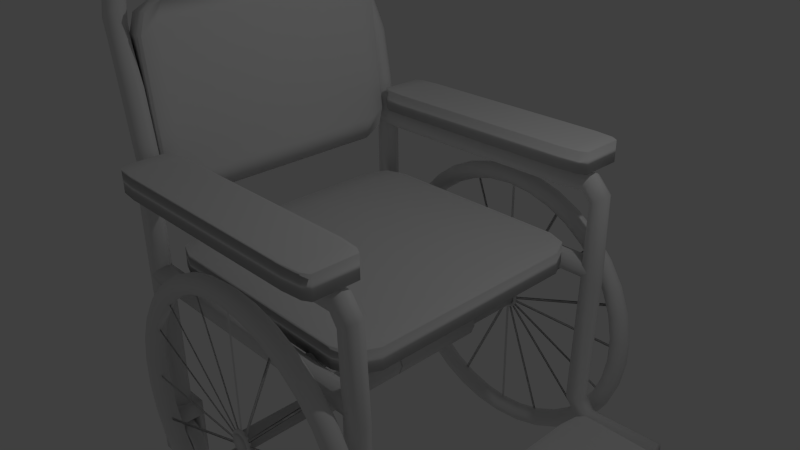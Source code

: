 # Source: Wheelchair.blend  (saved by Blender 2.73.0; exported with 4.5.12 LTS)
import bpy
from mathutils import Matrix  # noqa: F401  (used for matrix-valued properties, if any)

bpy.ops.wm.read_factory_settings(use_empty=True)
scene = bpy.context.scene
scene.name = 'Scene'

# ---- collections
col_collection_1 = bpy.data.collections.new('Collection 1'); scene.collection.children.link(col_collection_1)

# ---- materials (node trees are filled in below, after node groups)
mat_material = bpy.data.materials.new('Material')
mat_material.alpha_threshold = 0.0
mat_material.use_transparent_shadow = False
mat_material.roughness = 0.5
mat_material.line_color = (0.0, 0.0, 0.0, 1.0)

# ---- material node trees

# ---- world
world_world = bpy.data.worlds.new('World'); scene.world = world_world
world_world.color = (0.05088, 0.05088, 0.05088)
world_world.use_sun_shadow = False
world_world.sun_shadow_jitter_overblur = 0.0
world_world.cycles.sampling_method = 'MANUAL'
world_world.cycles.sample_map_resolution = 256

# ---- cameras
cam_camera = bpy.data.cameras.new('Camera')
cam_camera.clip_end = 100.0
cam_camera.lens = 35.0
cam_camera.sensor_width = 32.0
cam_camera.sensor_height = 18.0
cam_camera.ortho_scale = 7.314
cam_camera.dof.focus_distance = 0.0
cam_camera.dof.aperture_fstop = 128.0

# ---- lights
light_lamp = bpy.data.lights.new('Lamp', 'POINT')
light_lamp.transmission_factor = 0.0
light_lamp.cutoff_distance = 30.0
light_lamp.energy = 100.0
light_lamp.shadow_buffer_clip_start = 1.001
light_lamp.shadow_soft_size = 0.1
light_lamp.shadow_maximum_resolution = 0.006
light_lamp.use_absolute_resolution = True
light_lamp.cycles.use_multiple_importance_sampling = False

# ---- meshes
me_torus_003 = bpy.data.meshes.new('Torus.003')
me_torus_003.from_pydata([(0.56, -1.65e-07, -2.185), (0.5466, -1.65e-07, -2.135), (0.51, -1.65e-07, -2.098), (0.46, -1.65e-07, -2.085), (0.41, -1.65e-07, -2.098), (0.3734, -1.65e-07, -2.135), (-0.01067, -1.444e-07, -2.185), (0.3734, -1.65e-07, -2.235), (0.41, -1.65e-07, -2.272), (0.46, -1.65e-07, -2.285), (0.51, -1.65e-07, -2.272), (0.5466, -1.65e-07, -2.235), (0.5505, 0.1029, -2.185), (0.5373, 0.1004, -2.135), (0.5013, 0.09371, -2.098), (0.4522, 0.08452, -2.085), (0.403, 0.07534, -2.098), (0.367, 0.06861, -2.135), (-0.01067, -1.416e-07, -2.185), (0.367, 0.06861, -2.235), (0.403, 0.07534, -2.272), (0.4522, 0.08452, -2.285), (0.5013, 0.09371, -2.272), (0.5373, 0.1004, -2.235), (0.5222, 0.2023, -2.185), (0.5097, 0.1975, -2.135), (0.4756, 0.1842, -2.098), (0.4289, 0.1662, -2.085), (0.3823, 0.1481, -2.098), (0.3482, 0.1349, -2.135), (-0.01067, -1.49e-07, -2.185), (0.3482, 0.1349, -2.235), (0.3823, 0.1481, -2.272), (0.4289, 0.1662, -2.285), (0.4756, 0.1842, -2.272), (0.5097, 0.1975, -2.235), (0.4761, 0.2948, -2.185), (0.4647, 0.2877, -2.135), (0.4336, 0.2685, -2.098), (0.3911, 0.2422, -2.085), (0.3486, 0.2158, -2.098), (0.3175, 0.1966, -2.135), (-0.01067, -1.49e-07, -2.185), (0.3175, 0.1966, -2.235), (0.3486, 0.2158, -2.272), (0.3911, 0.2422, -2.285), (0.4336, 0.2685, -2.272), (0.4647, 0.2877, -2.235), (0.4138, 0.3773, -2.185), (0.4039, 0.3682, -2.135), (0.3769, 0.3436, -2.098), (0.3399, 0.3099, -2.085), (0.303, 0.2762, -2.098), (0.2759, 0.2516, -2.135), (-0.01067, -1.49e-07, -2.185), (0.2759, 0.2516, -2.235), (0.303, 0.2762, -2.272), (0.3399, 0.3099, -2.285), (0.3769, 0.3436, -2.272), (0.4039, 0.3682, -2.235), (0.3375, 0.4469, -2.185), (0.3294, 0.4362, -2.135), (0.3073, 0.407, -2.098), (0.2772, 0.3671, -2.085), (0.2471, 0.3272, -2.098), (0.225, 0.298, -2.135), (-0.01067, -1.49e-07, -2.185), (0.225, 0.298, -2.235), (0.2471, 0.3272, -2.272), (0.2772, 0.3671, -2.285), (0.3073, 0.407, -2.272), (0.3294, 0.4362, -2.235), (0.2496, 0.5013, -2.185), (0.2436, 0.4893, -2.135), (0.2273, 0.4565, -2.098), (0.205, 0.4118, -2.085), (0.1828, 0.367, -2.098), (0.1664, 0.3343, -2.135), (-0.01067, -1.49e-07, -2.185), (0.1664, 0.3343, -2.235), (0.1828, 0.367, -2.272), (0.205, 0.4118, -2.285), (0.2273, 0.4565, -2.272), (0.2436, 0.4893, -2.235), (0.1533, 0.5386, -2.185), (0.1496, 0.5257, -2.135), (0.1396, 0.4905, -2.098), (0.1259, 0.4424, -2.085), (0.1122, 0.3943, -2.098), (0.1022, 0.3591, -2.135), (-0.01067, -1.49e-07, -2.185), (0.1022, 0.3591, -2.235), (0.1122, 0.3943, -2.272), (0.1259, 0.4424, -2.285), (0.1396, 0.4905, -2.272), (0.1496, 0.5257, -2.235), (0.05167, 0.5576, -2.185), (0.05043, 0.5443, -2.135), (0.04706, 0.5078, -2.098), (0.04244, 0.458, -2.085), (0.03783, 0.4083, -2.098), (0.03445, 0.3718, -2.135), (-0.01067, -1.49e-07, -2.185), (0.03445, 0.3718, -2.235), (0.03783, 0.4083, -2.272), (0.04244, 0.458, -2.285), (0.04706, 0.5078, -2.272), (0.05043, 0.5443, -2.235), (-0.05167, 0.5576, -2.185), (-0.05043, 0.5443, -2.135), (-0.04706, 0.5078, -2.098), (-0.04244, 0.458, -2.085), (-0.03783, 0.4083, -2.098), (-0.03445, 0.3718, -2.135), (-0.01067, -1.49e-07, -2.185), (-0.03445, 0.3718, -2.235), (-0.03783, 0.4083, -2.272), (-0.04244, 0.458, -2.285), (-0.04706, 0.5078, -2.272), (-0.05043, 0.5443, -2.235), (-0.1533, 0.5386, -2.185), (-0.1496, 0.5257, -2.135), (-0.1396, 0.4905, -2.098), (-0.1259, 0.4424, -2.085), (-0.1122, 0.3943, -2.098), (-0.1022, 0.3591, -2.135), (-0.01067, -1.49e-07, -2.185), (-0.1022, 0.3591, -2.235), (-0.1122, 0.3943, -2.272), (-0.1259, 0.4424, -2.285), (-0.1396, 0.4905, -2.272), (-0.1496, 0.5257, -2.235), (-0.2496, 0.5013, -2.185), (-0.2436, 0.4893, -2.135), (-0.2273, 0.4565, -2.098), (-0.205, 0.4118, -2.085), (-0.1828, 0.367, -2.098), (-0.1664, 0.3343, -2.135), (-0.01067, -1.49e-07, -2.185), (-0.1664, 0.3343, -2.235), (-0.1828, 0.367, -2.272), (-0.205, 0.4118, -2.285), (-0.2273, 0.4565, -2.272), (-0.2436, 0.4893, -2.235), (-0.3375, 0.4469, -2.185), (-0.3294, 0.4362, -2.135), (-0.3073, 0.407, -2.098), (-0.2772, 0.3671, -2.085), (-0.2471, 0.3272, -2.098), (-0.225, 0.298, -2.135), (-0.01067, -1.49e-07, -2.185), (-0.225, 0.298, -2.235), (-0.2471, 0.3272, -2.272), (-0.2772, 0.3671, -2.285), (-0.3073, 0.407, -2.272), (-0.3294, 0.4362, -2.235), (-0.4138, 0.3773, -2.185), (-0.4039, 0.3682, -2.135), (-0.3769, 0.3436, -2.098), (-0.3399, 0.3099, -2.085), (-0.303, 0.2762, -2.098), (-0.2759, 0.2516, -2.135), (-0.01067, -1.49e-07, -2.185), (-0.2759, 0.2516, -2.235), (-0.303, 0.2762, -2.272), (-0.3399, 0.3099, -2.285), (-0.3769, 0.3436, -2.272), (-0.4039, 0.3682, -2.235), (-0.4761, 0.2948, -2.185), (-0.4647, 0.2877, -2.135), (-0.4336, 0.2685, -2.098), (-0.3911, 0.2422, -2.085), (-0.3486, 0.2158, -2.098), (-0.3175, 0.1966, -2.135), (-0.01067, -1.49e-07, -2.185), (-0.3175, 0.1966, -2.235), (-0.3486, 0.2158, -2.272), (-0.3911, 0.2422, -2.285), (-0.4336, 0.2685, -2.272), (-0.4647, 0.2877, -2.235), (-0.5222, 0.2023, -2.185), (-0.5097, 0.1975, -2.135), (-0.4756, 0.1842, -2.098), (-0.4289, 0.1662, -2.085), (-0.3823, 0.1481, -2.098), (-0.3482, 0.1349, -2.135), (-0.01067, -1.49e-07, -2.185), (-0.3482, 0.1349, -2.235), (-0.3823, 0.1481, -2.272), (-0.4289, 0.1662, -2.285), (-0.4756, 0.1842, -2.272), (-0.5097, 0.1975, -2.235), (-0.5505, 0.1029, -2.185), (-0.5373, 0.1004, -2.135), (-0.5013, 0.09371, -2.098), (-0.4522, 0.08452, -2.085), (-0.403, 0.07534, -2.098), (-0.367, 0.06861, -2.135), (-0.01067, -1.416e-07, -2.185), (-0.367, 0.06861, -2.235), (-0.403, 0.07534, -2.272), (-0.4522, 0.08452, -2.285), (-0.5013, 0.09371, -2.272), (-0.5373, 0.1004, -2.235), (-0.56, -1.16e-07, -2.185), (-0.5466, -1.172e-07, -2.135), (-0.51, -1.204e-07, -2.098), (-0.46, -1.247e-07, -2.085), (-0.41, -1.291e-07, -2.098), (-0.01067, -1.407e-07, -2.135), (-0.01067, -1.444e-07, -2.185), (-0.3734, -1.323e-07, -2.235), (-0.41, -1.291e-07, -2.272), (-0.46, -1.247e-07, -2.285), (-0.51, -1.204e-07, -2.272), (-0.5466, -1.172e-07, -2.235), (-0.5505, -0.1029, -2.185), (-0.5373, -0.1004, -2.135), (-0.5013, -0.09371, -2.098), (-0.4522, -0.08452, -2.085), (-0.403, -0.07534, -2.098), (-0.367, -0.06861, -2.135), (-0.01067, -1.416e-07, -2.185), (-0.367, -0.06861, -2.235), (-0.403, -0.07534, -2.272), (-0.4522, -0.08452, -2.285), (-0.5013, -0.09371, -2.272), (-0.5373, -0.1004, -2.235), (-0.5222, -0.2023, -2.185), (-0.5097, -0.1975, -2.135), (-0.4756, -0.1842, -2.098), (-0.4289, -0.1662, -2.085), (-0.3823, -0.1481, -2.098), (-0.3482, -0.1349, -2.135), (-0.01067, -1.49e-07, -2.185), (-0.3482, -0.1349, -2.235), (-0.3823, -0.1481, -2.272), (-0.4289, -0.1662, -2.285), (-0.4756, -0.1842, -2.272), (-0.5097, -0.1975, -2.235), (-0.4761, -0.2948, -2.185), (-0.4647, -0.2877, -2.135), (-0.4336, -0.2685, -2.098), (-0.3911, -0.2422, -2.085), (-0.3486, -0.2158, -2.098), (-0.3175, -0.1966, -2.135), (-0.01067, -1.49e-07, -2.185), (-0.3175, -0.1966, -2.235), (-0.3486, -0.2158, -2.272), (-0.3911, -0.2422, -2.285), (-0.4336, -0.2685, -2.272), (-0.4647, -0.2877, -2.235), (-0.4138, -0.3773, -2.185), (-0.4039, -0.3682, -2.135), (-0.3769, -0.3436, -2.098), (-0.3399, -0.3099, -2.085), (-0.303, -0.2762, -2.098), (-0.2759, -0.2516, -2.135), (-0.01067, -1.49e-07, -2.185), (-0.2759, -0.2516, -2.235), (-0.303, -0.2762, -2.272), (-0.3399, -0.3099, -2.285), (-0.3769, -0.3436, -2.272), (-0.4039, -0.3682, -2.235), (-0.3375, -0.4469, -2.185), (-0.3294, -0.4362, -2.135), (-0.3073, -0.407, -2.098), (-0.2772, -0.3671, -2.085), (-0.2471, -0.3272, -2.098), (-0.225, -0.298, -2.135), (-0.01067, -1.49e-07, -2.185), (-0.225, -0.298, -2.235), (-0.2471, -0.3272, -2.272), (-0.2772, -0.3671, -2.285), (-0.3073, -0.407, -2.272), (-0.3294, -0.4362, -2.235), (-0.2496, -0.5013, -2.185), (-0.2436, -0.4893, -2.135), (-0.2273, -0.4565, -2.098), (-0.205, -0.4118, -2.085), (-0.1828, -0.367, -2.098), (-0.1664, -0.3343, -2.135), (-0.01067, -1.49e-07, -2.185), (-0.1664, -0.3343, -2.235), (-0.1828, -0.367, -2.272), (-0.205, -0.4118, -2.285), (-0.2273, -0.4565, -2.272), (-0.2436, -0.4893, -2.235), (-0.1533, -0.5386, -2.185), (-0.1496, -0.5257, -2.135), (-0.1396, -0.4905, -2.098), (-0.1259, -0.4424, -2.085), (-0.1122, -0.3943, -2.098), (-0.1022, -0.3591, -2.135), (-0.01067, -1.49e-07, -2.185), (-0.1022, -0.3591, -2.235), (-0.1122, -0.3943, -2.272), (-0.1259, -0.4424, -2.285), (-0.1396, -0.4905, -2.272), (-0.1496, -0.5257, -2.235), (-0.05167, -0.5576, -2.185), (-0.05043, -0.5443, -2.135), (-0.04706, -0.5078, -2.098), (-0.04244, -0.458, -2.085), (-0.03783, -0.4083, -2.098), (-0.03445, -0.3718, -2.135), (-0.01067, -1.49e-07, -2.185), (-0.03445, -0.3718, -2.235), (-0.03783, -0.4083, -2.272), (-0.04244, -0.458, -2.285), (-0.04706, -0.5078, -2.272), (-0.05043, -0.5443, -2.235), (0.05167, -0.5576, -2.185), (0.05043, -0.5443, -2.135), (0.04706, -0.5078, -2.098), (0.04244, -0.458, -2.085), (0.03783, -0.4083, -2.098), (0.03445, -0.3718, -2.135), (-0.01067, -1.49e-07, -2.185), (0.03445, -0.3718, -2.235), (0.03783, -0.4083, -2.272), (0.04244, -0.458, -2.285), (0.04706, -0.5078, -2.272), (0.05043, -0.5443, -2.235), (0.1533, -0.5386, -2.185), (0.1496, -0.5257, -2.135), (0.1396, -0.4905, -2.098), (0.1259, -0.4424, -2.085), (0.1122, -0.3943, -2.098), (0.1022, -0.3591, -2.135), (-0.01067, -1.49e-07, -2.185), (0.1022, -0.3591, -2.235), (0.1122, -0.3943, -2.272), (0.1259, -0.4424, -2.285), (0.1396, -0.4905, -2.272), (0.1496, -0.5257, -2.235), (0.2496, -0.5013, -2.185), (0.2436, -0.4893, -2.135), (0.2273, -0.4565, -2.098), (0.205, -0.4118, -2.085), (0.1828, -0.367, -2.098), (0.1664, -0.3343, -2.135), (-0.01067, -1.49e-07, -2.185), (0.1664, -0.3343, -2.235), (0.1828, -0.367, -2.272), (0.205, -0.4118, -2.285), (0.2273, -0.4565, -2.272), (0.2436, -0.4893, -2.235), (0.3375, -0.4469, -2.185), (0.3294, -0.4362, -2.135), (0.3073, -0.407, -2.098), (0.2772, -0.3671, -2.085), (0.2471, -0.3272, -2.098), (0.225, -0.298, -2.135), (-0.01067, -1.49e-07, -2.185), (0.225, -0.298, -2.235), (0.2471, -0.3272, -2.272), (0.2772, -0.3671, -2.285), (0.3073, -0.407, -2.272), (0.3294, -0.4362, -2.235), (0.4138, -0.3773, -2.185), (0.4039, -0.3682, -2.135), (0.3769, -0.3436, -2.098), (0.3399, -0.3099, -2.085), (0.303, -0.2762, -2.098), (0.2759, -0.2516, -2.135), (-0.01067, -1.49e-07, -2.185), (0.2759, -0.2516, -2.235), (0.303, -0.2762, -2.272), (0.3399, -0.3099, -2.285), (0.3769, -0.3436, -2.272), (0.4039, -0.3682, -2.235), (0.4761, -0.2948, -2.185), (0.4647, -0.2877, -2.135), (0.4336, -0.2685, -2.098), (0.3911, -0.2422, -2.085), (0.3486, -0.2158, -2.098), (0.3175, -0.1966, -2.135), (-0.01067, -1.49e-07, -2.185), (0.3175, -0.1966, -2.235), (0.3486, -0.2158, -2.272), (0.3911, -0.2422, -2.285), (0.4336, -0.2685, -2.272), (0.4647, -0.2877, -2.235), (0.5222, -0.2023, -2.185), (0.5097, -0.1975, -2.135), (0.4756, -0.1842, -2.098), (0.4289, -0.1662, -2.085), (0.3823, -0.1481, -2.098), (0.3482, -0.1349, -2.135), (-0.01067, -1.49e-07, -2.185), (0.3482, -0.1349, -2.235), (0.3823, -0.1481, -2.272), (0.4289, -0.1662, -2.285), (0.4756, -0.1842, -2.272), (0.5097, -0.1975, -2.235), (0.5505, -0.1029, -2.185), (0.5373, -0.1004, -2.135), (0.5013, -0.09371, -2.098), (0.4522, -0.08452, -2.085), (0.403, -0.07534, -2.098), (0.367, -0.06861, -2.135), (-0.01067, -1.416e-07, -2.185), (0.367, -0.06861, -2.235), (0.403, -0.07534, -2.272), (0.4522, -0.08452, -2.285), (0.5013, -0.09371, -2.272), (0.5373, -0.1004, -2.235)], [], [(0, 12, 13, 1), (1, 13, 14, 2), (2, 14, 15, 3), (3, 15, 16, 4), (4, 16, 17, 5), (5, 17, 18, 6), (6, 18, 19, 7), (7, 19, 20, 8), (8, 20, 21, 9), (9, 21, 22, 10), (10, 22, 23, 11), (0, 11, 23, 12), (12, 24, 25, 13), (13, 25, 26, 14), (14, 26, 27, 15), (15, 27, 28, 16), (16, 28, 29, 17), (17, 29, 30, 18), (18, 30, 31, 19), (19, 31, 32, 20), (20, 32, 33, 21), (21, 33, 34, 22), (22, 34, 35, 23), (23, 35, 24, 12), (24, 36, 37, 25), (25, 37, 38, 26), (26, 38, 39, 27), (27, 39, 40, 28), (28, 40, 41, 29), (29, 41, 42, 30), (30, 42, 43, 31), (31, 43, 44, 32), (32, 44, 45, 33), (33, 45, 46, 34), (34, 46, 47, 35), (35, 47, 36, 24), (36, 48, 49, 37), (37, 49, 50, 38), (38, 50, 51, 39), (39, 51, 52, 40), (40, 52, 53, 41), (41, 53, 54, 42), (42, 54, 55, 43), (43, 55, 56, 44), (44, 56, 57, 45), (45, 57, 58, 46), (46, 58, 59, 47), (47, 59, 48, 36), (48, 60, 61, 49), (49, 61, 62, 50), (50, 62, 63, 51), (51, 63, 64, 52), (52, 64, 65, 53), (53, 65, 66, 54), (54, 66, 67, 55), (55, 67, 68, 56), (56, 68, 69, 57), (57, 69, 70, 58), (58, 70, 71, 59), (59, 71, 60, 48), (60, 72, 73, 61), (61, 73, 74, 62), (62, 74, 75, 63), (63, 75, 76, 64), (64, 76, 77, 65), (65, 77, 78, 66), (66, 78, 79, 67), (67, 79, 80, 68), (68, 80, 81, 69), (69, 81, 82, 70), (70, 82, 83, 71), (71, 83, 72, 60), (72, 84, 85, 73), (73, 85, 86, 74), (74, 86, 87, 75), (75, 87, 88, 76), (76, 88, 89, 77), (77, 89, 90, 78), (78, 90, 91, 79), (79, 91, 92, 80), (80, 92, 93, 81), (81, 93, 94, 82), (82, 94, 95, 83), (83, 95, 84, 72), (84, 96, 97, 85), (85, 97, 98, 86), (86, 98, 99, 87), (87, 99, 100, 88), (88, 100, 101, 89), (89, 101, 102, 90), (90, 102, 103, 91), (91, 103, 104, 92), (92, 104, 105, 93), (93, 105, 106, 94), (94, 106, 107, 95), (95, 107, 96, 84), (96, 108, 109, 97), (97, 109, 110, 98), (98, 110, 111, 99), (99, 111, 112, 100), (100, 112, 113, 101), (101, 113, 114, 102), (102, 114, 115, 103), (103, 115, 116, 104), (104, 116, 117, 105), (105, 117, 118, 106), (106, 118, 119, 107), (107, 119, 108, 96), (108, 120, 121, 109), (109, 121, 122, 110), (110, 122, 123, 111), (111, 123, 124, 112), (112, 124, 125, 113), (113, 125, 126, 114), (114, 126, 127, 115), (115, 127, 128, 116), (116, 128, 129, 117), (117, 129, 130, 118), (118, 130, 131, 119), (119, 131, 120, 108), (120, 132, 133, 121), (121, 133, 134, 122), (122, 134, 135, 123), (123, 135, 136, 124), (124, 136, 137, 125), (125, 137, 138, 126), (126, 138, 139, 127), (127, 139, 140, 128), (128, 140, 141, 129), (129, 141, 142, 130), (130, 142, 143, 131), (131, 143, 132, 120), (132, 144, 145, 133), (133, 145, 146, 134), (134, 146, 147, 135), (135, 147, 148, 136), (136, 148, 149, 137), (137, 149, 150, 138), (138, 150, 151, 139), (139, 151, 152, 140), (140, 152, 153, 141), (141, 153, 154, 142), (142, 154, 155, 143), (143, 155, 144, 132), (144, 156, 157, 145), (145, 157, 158, 146), (146, 158, 159, 147), (147, 159, 160, 148), (148, 160, 161, 149), (149, 161, 162, 150), (150, 162, 163, 151), (151, 163, 164, 152), (152, 164, 165, 153), (153, 165, 166, 154), (154, 166, 167, 155), (155, 167, 156, 144), (156, 168, 169, 157), (157, 169, 170, 158), (158, 170, 171, 159), (159, 171, 172, 160), (160, 172, 173, 161), (161, 173, 174, 162), (162, 174, 175, 163), (163, 175, 176, 164), (164, 176, 177, 165), (165, 177, 178, 166), (166, 178, 179, 167), (167, 179, 168, 156), (168, 180, 181, 169), (169, 181, 182, 170), (170, 182, 183, 171), (171, 183, 184, 172), (172, 184, 185, 173), (173, 185, 186, 174), (174, 186, 187, 175), (175, 187, 188, 176), (176, 188, 189, 177), (177, 189, 190, 178), (178, 190, 191, 179), (179, 191, 180, 168), (180, 192, 193, 181), (181, 193, 194, 182), (182, 194, 195, 183), (183, 195, 196, 184), (184, 196, 197, 185), (185, 197, 198, 186), (186, 198, 199, 187), (187, 199, 200, 188), (188, 200, 201, 189), (189, 201, 202, 190), (190, 202, 203, 191), (191, 203, 192, 180), (192, 204, 205, 193), (193, 205, 206, 194), (194, 206, 207, 195), (195, 207, 208, 196), (196, 208, 209, 197), (197, 209, 210, 198), (198, 210, 211, 199), (199, 211, 212, 200), (200, 212, 213, 201), (201, 213, 214, 202), (202, 214, 215, 203), (203, 215, 204, 192), (204, 216, 217, 205), (205, 217, 218, 206), (206, 218, 219, 207), (207, 219, 220, 208), (208, 220, 221, 209), (209, 221, 222, 210), (210, 222, 223, 211), (211, 223, 224, 212), (212, 224, 225, 213), (213, 225, 226, 214), (214, 226, 227, 215), (215, 227, 216, 204), (216, 228, 229, 217), (217, 229, 230, 218), (218, 230, 231, 219), (219, 231, 232, 220), (220, 232, 233, 221), (221, 233, 234, 222), (222, 234, 235, 223), (223, 235, 236, 224), (224, 236, 237, 225), (225, 237, 238, 226), (226, 238, 239, 227), (227, 239, 228, 216), (228, 240, 241, 229), (229, 241, 242, 230), (230, 242, 243, 231), (231, 243, 244, 232), (232, 244, 245, 233), (233, 245, 246, 234), (234, 246, 247, 235), (235, 247, 248, 236), (236, 248, 249, 237), (237, 249, 250, 238), (238, 250, 251, 239), (239, 251, 240, 228), (240, 252, 253, 241), (241, 253, 254, 242), (242, 254, 255, 243), (243, 255, 256, 244), (244, 256, 257, 245), (245, 257, 258, 246), (246, 258, 259, 247), (247, 259, 260, 248), (248, 260, 261, 249), (249, 261, 262, 250), (250, 262, 263, 251), (251, 263, 252, 240), (252, 264, 265, 253), (253, 265, 266, 254), (254, 266, 267, 255), (255, 267, 268, 256), (256, 268, 269, 257), (257, 269, 270, 258), (258, 270, 271, 259), (259, 271, 272, 260), (260, 272, 273, 261), (261, 273, 274, 262), (262, 274, 275, 263), (263, 275, 264, 252), (264, 276, 277, 265), (265, 277, 278, 266), (266, 278, 279, 267), (267, 279, 280, 268), (268, 280, 281, 269), (269, 281, 282, 270), (270, 282, 283, 271), (271, 283, 284, 272), (272, 284, 285, 273), (273, 285, 286, 274), (274, 286, 287, 275), (275, 287, 276, 264), (276, 288, 289, 277), (277, 289, 290, 278), (278, 290, 291, 279), (279, 291, 292, 280), (280, 292, 293, 281), (281, 293, 294, 282), (282, 294, 295, 283), (283, 295, 296, 284), (284, 296, 297, 285), (285, 297, 298, 286), (286, 298, 299, 287), (287, 299, 288, 276), (288, 300, 301, 289), (289, 301, 302, 290), (290, 302, 303, 291), (291, 303, 304, 292), (292, 304, 305, 293), (293, 305, 306, 294), (294, 306, 307, 295), (295, 307, 308, 296), (296, 308, 309, 297), (297, 309, 310, 298), (298, 310, 311, 299), (299, 311, 300, 288), (300, 312, 313, 301), (301, 313, 314, 302), (302, 314, 315, 303), (303, 315, 316, 304), (304, 316, 317, 305), (305, 317, 318, 306), (306, 318, 319, 307), (307, 319, 320, 308), (308, 320, 321, 309), (309, 321, 322, 310), (310, 322, 323, 311), (311, 323, 312, 300), (312, 324, 325, 313), (313, 325, 326, 314), (314, 326, 327, 315), (315, 327, 328, 316), (316, 328, 329, 317), (317, 329, 330, 318), (318, 330, 331, 319), (319, 331, 332, 320), (320, 332, 333, 321), (321, 333, 334, 322), (322, 334, 335, 323), (323, 335, 324, 312), (324, 336, 337, 325), (325, 337, 338, 326), (326, 338, 339, 327), (327, 339, 340, 328), (328, 340, 341, 329), (329, 341, 342, 330), (330, 342, 343, 331), (331, 343, 344, 332), (332, 344, 345, 333), (333, 345, 346, 334), (334, 346, 347, 335), (335, 347, 336, 324), (336, 348, 349, 337), (337, 349, 350, 338), (338, 350, 351, 339), (339, 351, 352, 340), (340, 352, 353, 341), (341, 353, 354, 342), (342, 354, 355, 343), (343, 355, 356, 344), (344, 356, 357, 345), (345, 357, 358, 346), (346, 358, 359, 347), (347, 359, 348, 336), (348, 360, 361, 349), (349, 361, 362, 350), (350, 362, 363, 351), (351, 363, 364, 352), (352, 364, 365, 353), (353, 365, 366, 354), (354, 366, 367, 355), (355, 367, 368, 356), (356, 368, 369, 357), (357, 369, 370, 358), (358, 370, 371, 359), (359, 371, 360, 348), (360, 372, 373, 361), (361, 373, 374, 362), (362, 374, 375, 363), (363, 375, 376, 364), (364, 376, 377, 365), (365, 377, 378, 366), (366, 378, 379, 367), (367, 379, 380, 368), (368, 380, 381, 369), (369, 381, 382, 370), (370, 382, 383, 371), (371, 383, 372, 360), (372, 384, 385, 373), (373, 385, 386, 374), (374, 386, 387, 375), (375, 387, 388, 376), (376, 388, 389, 377), (377, 389, 390, 378), (378, 390, 391, 379), (379, 391, 392, 380), (380, 392, 393, 381), (381, 393, 394, 382), (382, 394, 395, 383), (383, 395, 384, 372), (384, 396, 397, 385), (385, 397, 398, 386), (386, 398, 399, 387), (387, 399, 400, 388), (388, 400, 401, 389), (389, 401, 402, 390), (390, 402, 403, 391), (391, 403, 404, 392), (392, 404, 405, 393), (393, 405, 406, 394), (394, 406, 407, 395), (395, 407, 396, 384), (396, 0, 1, 397), (397, 1, 2, 398), (398, 2, 3, 399), (399, 3, 4, 400), (400, 4, 5, 401), (401, 5, 6, 402), (402, 6, 7, 403), (403, 7, 8, 404), (404, 8, 9, 405), (405, 9, 10, 406), (406, 10, 11, 407), (407, 11, 0, 396)])
me_torus_003.polygons.foreach_set('use_smooth', [True] * 408)
me_torus_003.use_remesh_preserve_volume = False
me_torus_003.use_remesh_preserve_attributes = False
me_torus_003.use_mirror_vertex_groups = False
me_torus_003.update()
me_cube_005 = bpy.data.meshes.new('Cube.005')
me_cube_005.from_pydata([(-0.04465, -11.05, -1.403), (-0.04465, -9.428, -1.403), (5.008e-05, -11.05, -1.485), (5.023e-05, -9.428, -1.485), (0.108, -11.05, -1.519), (0.108, -9.428, -1.519), (0.2159, -11.05, -1.485), (0.2159, -9.428, -1.485), (0.2606, -11.05, -1.403), (0.2606, -9.428, -1.403), (0.2159, -11.05, -1.321), (0.2159, -9.428, -1.321), (0.108, -11.05, -1.287), (0.108, -9.428, -1.287), (5.008e-05, -11.05, -1.321), (5.022e-05, -9.428, -1.321), (-1.0, -11.14, 0.2505), (-1.0, -9.136, 0.2505), (1.0, -9.136, 0.2505), (1.0, -11.14, 0.2505), (-1.0, -11.14, 1.0), (-1.0, -9.136, 1.0), (1.0, -9.136, 1.0), (1.0, -11.14, 1.0), (-1.0, -11.14, -1.816), (1.0, -11.14, -1.816), (-1.0, -9.136, -1.816), (1.0, -9.136, -1.816), (-1.0, -9.568, 0.2505), (1.0, -9.568, 0.2505), (-1.0, -9.568, -1.816), (1.0, -9.568, -1.816), (-1.0, -10.72, 0.2505), (1.0, -10.72, 0.2505), (-1.0, -10.72, -1.816), (1.0, -10.72, -1.816), (8.481, -7.162, 3.573), (9.006, -7.162, 3.862), (8.747, -7.162, 3.086), (9.387, -7.162, 3.982), (9.387, -7.162, 2.885), (9.767, -7.162, 3.862), (10.03, -7.162, 3.086), (9.925, -7.162, 3.573), (10.29, -7.162, 3.573), (9.767, -7.162, 3.284), (10.03, -7.162, 4.059), (9.387, -7.162, 3.164), (9.387, -7.162, 4.26), (9.006, -7.162, 3.284), (8.747, -7.162, 4.059), (8.848, -7.162, 3.573), (8.481, 0.04343, 3.573), (8.747, 0.04343, 3.086), (9.387, 0.04343, 2.885), (10.03, 0.04343, 3.086), (10.29, 0.04343, 3.573), (10.03, 0.04343, 4.059), (9.387, 0.04343, 4.26), (8.747, 0.04343, 4.059), (9.006, -12.29, 3.862), (9.387, -12.29, 3.982), (9.767, -12.29, 3.862), (9.925, -12.29, 3.573), (9.767, -12.29, 3.284), (9.387, -12.29, 3.164), (9.006, -12.29, 3.284), (8.848, -12.29, 3.573), (12.13, -10.37, 7.686), (12.13, 10.5, 7.686), (12.28, -10.37, 7.417), (12.28, 10.5, 7.417), (12.63, -10.37, 7.305), (12.63, 10.5, 7.305), (12.99, -10.37, 7.417), (12.99, 10.5, 7.417), (13.13, -10.37, 7.686), (13.13, 10.5, 7.686), (12.99, -10.37, 7.955), (12.99, 10.5, 7.955), (12.63, -10.37, 8.066), (12.63, 10.5, 8.066), (12.28, -10.37, 7.955), (12.28, 10.5, 7.955), (0.03402, -9.398, 11.08), (0.03402, -9.398, 0.5297), (-0.4191, -9.62, 11.08), (-0.4191, -9.62, 0.5297), (-0.6069, -10.16, 11.08), (-0.6069, -10.16, 0.5297), (-0.4191, -10.69, 11.08), (-0.4191, -10.69, 0.5297), (0.03402, -10.91, 11.08), (0.03402, -10.91, 0.5297), (0.4872, -10.69, 11.08), (0.4872, -10.69, 0.5297), (0.6749, -10.16, 11.08), (0.6749, -10.16, 0.5297), (0.4872, -9.62, 11.08), (0.4872, -9.62, 0.5297), (0.03402, -9.339, 12.3), (-0.2516, -9.479, 12.3), (-0.3698, -9.817, 12.3), (-0.2516, -10.16, 12.3), (0.03402, -10.3, 12.3), (0.3196, -10.16, 12.3), (0.4379, -9.817, 12.3), (0.3196, -9.479, 12.3), (-0.03357, -9.398, 7.686), (16.62, -9.398, 7.686), (-0.03357, -9.62, 7.341), (16.62, -9.62, 7.341), (-0.03357, -10.16, 7.199), (16.62, -10.16, 7.199), (-0.03357, -10.69, 7.341), (16.62, -10.69, 7.341), (-0.03357, -10.91, 7.686), (16.62, -10.91, 7.686), (-0.03357, -10.69, 8.03), (16.62, -10.69, 8.03), (-0.03357, -10.16, 8.173), (16.62, -10.16, 8.173), (-0.03357, -9.62, 8.03), (16.62, -9.62, 8.03), (-6.918, -5.094, 20.66), (-6.465, -5.094, 20.52), (-6.277, -5.094, 20.17), (-6.465, -5.094, 19.83), (-6.918, -5.094, 19.69), (-7.371, -5.094, 19.83), (-7.559, -5.094, 20.17), (-7.371, -5.094, 20.52), (-6.918, -0.03866, 20.66), (-6.465, -0.03866, 20.52), (-6.277, -0.03866, 20.17), (-6.465, -0.03866, 19.83), (-6.918, -0.03866, 19.69), (-7.371, -0.03866, 19.83), (-7.559, -0.03866, 20.17), (-7.371, -0.03866, 20.52), (-4.812, -7.645, 19.85), (-4.506, -7.25, 19.71), (-4.379, -7.086, 19.36), (-4.506, -7.25, 19.02), (-4.812, -7.645, 18.88), (-5.119, -8.04, 19.02), (-5.246, -8.204, 19.36), (-5.119, -8.04, 19.71), (-2.361, -9.139, 18.2), (-2.288, -8.682, 17.97), (-2.486, -8.493, 17.66), (-2.839, -8.682, 17.43), (-3.142, -9.139, 17.42), (-3.215, -9.597, 17.65), (-3.017, -9.786, 17.97), (-2.663, -9.597, 18.19), (-1.127, -9.682, 17.46), (-1.108, -9.23, 17.22), (-1.395, -9.028, 16.95), (-1.821, -9.193, 16.8), (-2.136, -9.629, 16.86), (-2.155, -10.08, 17.09), (-1.867, -10.28, 17.36), (-1.441, -10.12, 17.52), (-0.171, -9.906, 15.6), (-0.2904, -9.347, 15.56), (-0.7073, -9.058, 15.5), (-1.177, -9.207, 15.45), (-1.425, -9.707, 15.45), (-1.306, -10.27, 15.49), (-0.8892, -10.56, 15.55), (-0.419, -10.41, 15.6), (0.573, -9.924, 12.42), (0.4536, -9.365, 12.38), (0.03676, -9.075, 12.32), (-0.4334, -9.224, 12.27), (-0.6814, -9.725, 12.27), (-0.562, -10.28, 12.31), (-0.1451, -10.57, 12.37), (0.325, -10.42, 12.42), (0.7024, -10.11, 11.89), (0.6507, -9.547, 11.8), (0.4229, -9.251, 11.53), (0.1523, -9.394, 11.24), (-0.002518, -9.892, 11.08), (0.04917, -10.45, 11.17), (0.2771, -10.75, 11.44), (0.5476, -10.61, 11.74), (1.214, -10.16, 11.95), (1.236, -9.599, 11.86), (1.255, -9.303, 11.54), (1.261, -9.446, 11.18), (1.249, -9.944, 10.99), (1.227, -10.51, 11.08), (1.207, -10.8, 11.4), (1.202, -10.66, 11.76), (13.85, -10.23, 11.95), (13.88, -9.665, 11.86), (13.9, -9.369, 11.54), (13.9, -9.512, 11.18), (13.89, -10.01, 10.98), (13.87, -10.57, 11.08), (13.85, -10.87, 11.4), (13.84, -10.73, 11.76), (16.14, -10.32, 11.94), (16.1, -9.763, 11.85), (15.93, -9.467, 11.55), (15.73, -9.61, 11.23), (15.61, -10.11, 11.06), (15.64, -10.67, 11.15), (15.81, -10.97, 11.44), (16.01, -10.82, 11.77), (17.05, -10.38, 11.14), (16.96, -9.816, 11.08), (16.6, -9.519, 10.9), (16.19, -9.662, 10.72), (15.97, -10.16, 10.63), (16.06, -10.72, 10.69), (16.42, -11.02, 10.87), (16.83, -10.88, 11.05), (17.18, -10.24, 7.024), (17.06, -9.678, 7.011), (16.63, -9.382, 7.012), (16.16, -9.525, 7.026), (15.91, -10.02, 7.044), (16.03, -10.59, 7.057), (16.45, -10.88, 7.056), (16.93, -10.74, 7.042), (16.97, -10.18, 1.146), (16.84, -9.615, 1.134), (16.42, -9.318, 1.135), (15.95, -9.461, 1.148), (15.7, -9.96, 1.167), (15.82, -10.52, 1.179), (16.24, -10.82, 1.178), (16.72, -10.68, 1.164), (17.32, -10.26, 0.6276), (17.31, -9.697, 0.5353), (17.2, -9.401, 0.2263), (17.05, -9.544, -0.1183), (16.96, -10.04, -0.2967), (16.98, -10.6, -0.2044), (17.09, -10.9, 0.1046), (17.24, -10.76, 0.4492), (21.7, -10.43, 0.6765), (21.72, -9.869, 0.5847), (21.73, -9.572, 0.2644), (21.73, -9.715, -0.09677), (21.72, -10.21, -0.2872), (21.7, -10.78, -0.1953), (21.68, -11.07, 0.125), (21.69, -10.93, 0.4861), (-0.04465, 11.05, -1.403), (-0.04465, 9.428, -1.403), (5.008e-05, 11.05, -1.485), (5.023e-05, 9.428, -1.485), (0.108, 11.05, -1.519), (0.108, 9.428, -1.519), (0.2159, 11.05, -1.485), (0.2159, 9.428, -1.485), (0.2606, 11.05, -1.403), (0.2606, 9.428, -1.403), (0.2159, 11.05, -1.321), (0.2159, 9.428, -1.321), (0.108, 11.05, -1.287), (0.108, 9.428, -1.287), (5.008e-05, 11.05, -1.321), (5.022e-05, 9.428, -1.321), (-1.0, 11.14, 0.2505), (-1.0, 9.136, 0.2505), (1.0, 9.136, 0.2505), (1.0, 11.14, 0.2505), (-1.0, 11.14, 1.0), (-1.0, 9.136, 1.0), (1.0, 9.136, 1.0), (1.0, 11.14, 1.0), (-1.0, 11.14, -1.816), (1.0, 11.14, -1.816), (-1.0, 9.136, -1.816), (1.0, 9.136, -1.816), (-1.0, 9.568, 0.2505), (1.0, 9.568, 0.2505), (-1.0, 9.568, -1.816), (1.0, 9.568, -1.816), (-1.0, 10.72, 0.2505), (1.0, 10.72, 0.2505), (-1.0, 10.72, -1.816), (1.0, 10.72, -1.816), (8.481, 7.162, 3.573), (9.006, 7.162, 3.862), (8.747, 7.162, 3.086), (9.387, 7.162, 3.982), (9.387, 7.162, 2.885), (9.767, 7.162, 3.862), (10.03, 7.162, 3.086), (9.925, 7.162, 3.573), (10.29, 7.162, 3.573), (9.767, 7.162, 3.284), (10.03, 7.162, 4.059), (9.387, 7.162, 3.164), (9.387, 7.162, 4.26), (9.006, 7.162, 3.284), (8.747, 7.162, 4.059), (8.848, 7.162, 3.573), (8.481, -0.04343, 3.573), (8.747, -0.04343, 3.086), (9.387, -0.04343, 2.885), (10.03, -0.04343, 3.086), (10.29, -0.04343, 3.573), (10.03, -0.04343, 4.059), (9.387, -0.04343, 4.26), (8.747, -0.04343, 4.059), (9.006, 12.29, 3.862), (9.387, 12.29, 3.982), (9.767, 12.29, 3.862), (9.925, 12.29, 3.573), (9.767, 12.29, 3.284), (9.387, 12.29, 3.164), (9.006, 12.29, 3.284), (8.848, 12.29, 3.573), (12.13, 10.37, 7.686), (12.13, -10.5, 7.686), (12.28, 10.37, 7.417), (12.28, -10.5, 7.417), (12.63, 10.37, 7.305), (12.63, -10.5, 7.305), (12.99, 10.37, 7.417), (12.99, -10.5, 7.417), (13.13, 10.37, 7.686), (13.13, -10.5, 7.686), (12.99, 10.37, 7.955), (12.99, -10.5, 7.955), (12.63, 10.37, 8.066), (12.63, -10.5, 8.066), (12.28, 10.37, 7.955), (12.28, -10.5, 7.955), (0.03402, 9.398, 11.08), (0.03402, 9.398, 0.5297), (-0.4191, 9.62, 11.08), (-0.4191, 9.62, 0.5297), (-0.6069, 10.16, 11.08), (-0.6069, 10.16, 0.5297), (-0.4191, 10.69, 11.08), (-0.4191, 10.69, 0.5297), (0.03402, 10.91, 11.08), (0.03402, 10.91, 0.5297), (0.4872, 10.69, 11.08), (0.4872, 10.69, 0.5297), (0.6749, 10.16, 11.08), (0.6749, 10.16, 0.5297), (0.4872, 9.62, 11.08), (0.4872, 9.62, 0.5297), (0.03402, 9.339, 12.3), (-0.2516, 9.479, 12.3), (-0.3698, 9.817, 12.3), (-0.2516, 10.16, 12.3), (0.03402, 10.3, 12.3), (0.3196, 10.16, 12.3), (0.4379, 9.817, 12.3), (0.3196, 9.479, 12.3), (-0.03357, 9.398, 7.686), (16.62, 9.398, 7.686), (-0.03357, 9.62, 7.341), (16.62, 9.62, 7.341), (-0.03357, 10.16, 7.199), (16.62, 10.16, 7.199), (-0.03357, 10.69, 7.341), (16.62, 10.69, 7.341), (-0.03357, 10.91, 7.686), (16.62, 10.91, 7.686), (-0.03357, 10.69, 8.03), (16.62, 10.69, 8.03), (-0.03357, 10.16, 8.173), (16.62, 10.16, 8.173), (-0.03357, 9.62, 8.03), (16.62, 9.62, 8.03), (-6.918, 5.094, 20.66), (-6.465, 5.094, 20.52), (-6.277, 5.094, 20.17), (-6.465, 5.094, 19.83), (-6.918, 5.094, 19.69), (-7.371, 5.094, 19.83), (-7.559, 5.094, 20.17), (-7.371, 5.094, 20.52), (-6.918, 0.03866, 20.66), (-6.465, 0.03866, 20.52), (-6.277, 0.03866, 20.17), (-6.465, 0.03866, 19.83), (-6.918, 0.03866, 19.69), (-7.371, 0.03866, 19.83), (-7.559, 0.03866, 20.17), (-7.371, 0.03866, 20.52), (-4.812, 7.645, 19.85), (-4.506, 7.25, 19.71), (-4.379, 7.086, 19.36), (-4.506, 7.25, 19.02), (-4.812, 7.645, 18.88), (-5.119, 8.04, 19.02), (-5.246, 8.204, 19.36), (-5.119, 8.04, 19.71), (-2.361, 9.139, 18.2), (-2.288, 8.682, 17.97), (-2.486, 8.493, 17.66), (-2.839, 8.682, 17.43), (-3.142, 9.139, 17.42), (-3.215, 9.597, 17.65), (-3.017, 9.786, 17.97), (-2.663, 9.597, 18.19), (-1.127, 9.682, 17.46), (-1.108, 9.23, 17.22), (-1.395, 9.028, 16.95), (-1.821, 9.193, 16.8), (-2.136, 9.629, 16.86), (-2.155, 10.08, 17.09), (-1.867, 10.28, 17.36), (-1.441, 10.12, 17.52), (-0.171, 9.906, 15.6), (-0.2904, 9.347, 15.56), (-0.7073, 9.058, 15.5), (-1.177, 9.207, 15.45), (-1.425, 9.707, 15.45), (-1.306, 10.27, 15.49), (-0.8892, 10.56, 15.55), (-0.419, 10.41, 15.6), (0.573, 9.924, 12.42), (0.4536, 9.365, 12.38), (0.03676, 9.075, 12.32), (-0.4334, 9.224, 12.27), (-0.6814, 9.725, 12.27), (-0.562, 10.28, 12.31), (-0.1451, 10.57, 12.37), (0.325, 10.42, 12.42), (0.7024, 10.11, 11.89), (0.6507, 9.547, 11.8), (0.4229, 9.251, 11.53), (0.1523, 9.394, 11.24), (-0.002518, 9.892, 11.08), (0.04917, 10.45, 11.17), (0.2771, 10.75, 11.44), (0.5476, 10.61, 11.74), (1.214, 10.16, 11.95), (1.236, 9.599, 11.86), (1.255, 9.303, 11.54), (1.261, 9.446, 11.18), (1.249, 9.944, 10.99), (1.227, 10.51, 11.08), (1.207, 10.8, 11.4), (1.202, 10.66, 11.76), (13.85, 10.23, 11.95), (13.88, 9.665, 11.86), (13.9, 9.369, 11.54), (13.9, 9.512, 11.18), (13.89, 10.01, 10.98), (13.87, 10.57, 11.08), (13.85, 10.87, 11.4), (13.84, 10.73, 11.76), (16.14, 10.32, 11.94), (16.1, 9.763, 11.85), (15.93, 9.467, 11.55), (15.73, 9.61, 11.23), (15.61, 10.11, 11.06), (15.64, 10.67, 11.15), (15.81, 10.97, 11.44), (16.01, 10.82, 11.77), (17.05, 10.38, 11.14), (16.96, 9.816, 11.08), (16.6, 9.519, 10.9), (16.19, 9.662, 10.72), (15.97, 10.16, 10.63), (16.06, 10.72, 10.69), (16.42, 11.02, 10.87), (16.83, 10.88, 11.05), (17.18, 10.24, 7.024), (17.06, 9.678, 7.011), (16.63, 9.382, 7.012), (16.16, 9.525, 7.026), (15.91, 10.02, 7.044), (16.03, 10.59, 7.057), (16.45, 10.88, 7.056), (16.93, 10.74, 7.042), (16.97, 10.18, 1.146), (16.84, 9.615, 1.134), (16.42, 9.318, 1.135), (15.95, 9.461, 1.148), (15.7, 9.96, 1.167), (15.82, 10.52, 1.179), (16.24, 10.82, 1.178), (16.72, 10.68, 1.164), (17.32, 10.26, 0.6276), (17.31, 9.697, 0.5353), (17.2, 9.401, 0.2263), (17.05, 9.544, -0.1183), (16.96, 10.04, -0.2967), (16.98, 10.6, -0.2044), (17.09, 10.9, 0.1046), (17.24, 10.76, 0.4492), (21.7, 10.43, 0.6765), (21.72, 9.869, 0.5847), (21.73, 9.572, 0.2644), (21.73, 9.715, -0.09677), (21.72, 10.21, -0.2872), (21.7, 10.78, -0.1953), (21.68, 11.07, 0.125), (21.69, 10.93, 0.4861)], [], [(0, 1, 3, 2), (2, 3, 5, 4), (4, 5, 7, 6), (6, 7, 9, 8), (8, 9, 11, 10), (10, 11, 13, 12), (3, 1, 15, 13, 11, 9, 7, 5), (14, 15, 1, 0), (12, 13, 15, 14), (0, 2, 4, 6, 8, 10, 12, 14), (20, 21, 17, 16), (21, 22, 18, 17), (22, 23, 19, 18), (23, 20, 16, 19), (16, 17, 18, 19), (23, 22, 21, 20), (25, 35, 33, 19), (26, 30, 28, 17), (29, 28, 30, 31), (18, 29, 31, 27), (27, 31, 30, 26), (17, 28, 29, 18), (32, 33, 35, 34), (16, 32, 34, 24), (24, 34, 35, 25), (19, 33, 32, 16), (27, 26, 17, 18), (24, 25, 19, 16), (36, 38, 49, 51), (40, 42, 45, 47), (42, 44, 43, 45), (44, 46, 41, 43), (46, 48, 39, 41), (48, 50, 37, 39), (67, 66, 65, 64, 63, 62, 61, 60), (38, 40, 47, 49), (51, 49, 66, 67), (50, 36, 51, 37), (48, 58, 59, 50), (50, 59, 52, 36), (46, 57, 58, 48), (44, 56, 57, 46), (42, 55, 56, 44), (40, 54, 55, 42), (38, 53, 54, 40), (36, 52, 53, 38), (49, 47, 65, 66), (45, 43, 63, 64), (41, 39, 61, 62), (37, 51, 67, 60), (47, 45, 64, 65), (43, 41, 62, 63), (39, 37, 60, 61), (68, 69, 71, 70), (70, 71, 73, 72), (72, 73, 75, 74), (74, 75, 77, 76), (76, 77, 79, 78), (78, 79, 81, 80), (71, 69, 83, 81, 79, 77, 75, 73), (82, 83, 69, 68), (80, 81, 83, 82), (68, 70, 72, 74, 76, 78, 80, 82), (84, 85, 87, 86), (86, 87, 89, 88), (88, 89, 91, 90), (90, 91, 93, 92), (92, 93, 95, 94), (94, 95, 97, 96), (87, 85, 99, 97, 95, 93, 91, 89), (98, 99, 85, 84), (96, 97, 99, 98), (98, 84, 100, 107), (100, 101, 102, 103, 104, 105, 106, 107), (96, 98, 107, 106), (94, 96, 106, 105), (92, 94, 105, 104), (90, 92, 104, 103), (88, 90, 103, 102), (86, 88, 102, 101), (84, 86, 101, 100), (108, 109, 111, 110), (110, 111, 113, 112), (112, 113, 115, 114), (114, 115, 117, 116), (116, 117, 119, 118), (118, 119, 121, 120), (111, 109, 123, 121, 119, 117, 115, 113), (122, 123, 109, 108), (120, 121, 123, 122), (108, 110, 112, 114, 116, 118, 120, 122), (132, 124, 125, 133), (133, 125, 126, 134), (134, 126, 127, 135), (135, 127, 128, 136), (136, 128, 129, 137), (137, 129, 130, 138), (124, 131, 147, 140), (139, 131, 124, 132), (138, 130, 131, 139), (140, 147, 155, 148), (131, 130, 146, 147), (130, 129, 145, 146), (129, 128, 144, 145), (128, 127, 143, 144), (127, 126, 142, 143), (126, 125, 141, 142), (125, 124, 140, 141), (148, 155, 163, 156), (147, 146, 154, 155), (146, 145, 153, 154), (145, 144, 152, 153), (144, 143, 151, 152), (143, 142, 150, 151), (142, 141, 149, 150), (141, 140, 148, 149), (156, 163, 171, 164), (155, 154, 162, 163), (154, 153, 161, 162), (153, 152, 160, 161), (152, 151, 159, 160), (151, 150, 158, 159), (150, 149, 157, 158), (149, 148, 156, 157), (164, 171, 179, 172), (163, 162, 170, 171), (162, 161, 169, 170), (161, 160, 168, 169), (160, 159, 167, 168), (159, 158, 166, 167), (158, 157, 165, 166), (157, 156, 164, 165), (172, 179, 187, 180), (171, 170, 178, 179), (170, 169, 177, 178), (169, 168, 176, 177), (168, 167, 175, 176), (167, 166, 174, 175), (166, 165, 173, 174), (165, 164, 172, 173), (180, 187, 195, 188), (179, 178, 186, 187), (178, 177, 185, 186), (177, 176, 184, 185), (176, 175, 183, 184), (175, 174, 182, 183), (174, 173, 181, 182), (173, 172, 180, 181), (188, 195, 203, 196), (187, 186, 194, 195), (186, 185, 193, 194), (185, 184, 192, 193), (184, 183, 191, 192), (183, 182, 190, 191), (182, 181, 189, 190), (181, 180, 188, 189), (196, 203, 211, 204), (195, 194, 202, 203), (194, 193, 201, 202), (193, 192, 200, 201), (192, 191, 199, 200), (191, 190, 198, 199), (190, 189, 197, 198), (189, 188, 196, 197), (204, 211, 219, 212), (203, 202, 210, 211), (202, 201, 209, 210), (201, 200, 208, 209), (200, 199, 207, 208), (199, 198, 206, 207), (198, 197, 205, 206), (197, 196, 204, 205), (212, 219, 227, 220), (211, 210, 218, 219), (210, 209, 217, 218), (209, 208, 216, 217), (208, 207, 215, 216), (207, 206, 214, 215), (206, 205, 213, 214), (205, 204, 212, 213), (220, 227, 235, 228), (219, 218, 226, 227), (218, 217, 225, 226), (217, 216, 224, 225), (216, 215, 223, 224), (215, 214, 222, 223), (214, 213, 221, 222), (213, 212, 220, 221), (228, 235, 243, 236), (227, 226, 234, 235), (226, 225, 233, 234), (225, 224, 232, 233), (224, 223, 231, 232), (223, 222, 230, 231), (222, 221, 229, 230), (221, 220, 228, 229), (236, 243, 251, 244), (235, 234, 242, 243), (234, 233, 241, 242), (233, 232, 240, 241), (232, 231, 239, 240), (231, 230, 238, 239), (230, 229, 237, 238), (229, 228, 236, 237), (245, 244, 251, 250, 249, 248, 247, 246), (243, 242, 250, 251), (242, 241, 249, 250), (241, 240, 248, 249), (240, 239, 247, 248), (239, 238, 246, 247), (238, 237, 245, 246), (237, 236, 244, 245), (252, 254, 255, 253), (254, 256, 257, 255), (256, 258, 259, 257), (258, 260, 261, 259), (260, 262, 263, 261), (262, 264, 265, 263), (255, 257, 259, 261, 263, 265, 267, 253), (266, 252, 253, 267), (264, 266, 267, 265), (252, 266, 264, 262, 260, 258, 256, 254), (272, 268, 269, 273), (273, 269, 270, 274), (274, 270, 271, 275), (275, 271, 268, 272), (268, 271, 270, 269), (275, 272, 273, 274), (277, 271, 285, 287), (278, 269, 280, 282), (281, 283, 282, 280), (270, 279, 283, 281), (279, 278, 282, 283), (269, 270, 281, 280), (284, 286, 287, 285), (268, 276, 286, 284), (276, 277, 287, 286), (271, 268, 284, 285), (279, 270, 269, 278), (276, 268, 271, 277), (288, 303, 301, 290), (292, 299, 297, 294), (294, 297, 295, 296), (296, 295, 293, 298), (298, 293, 291, 300), (300, 291, 289, 302), (319, 312, 313, 314, 315, 316, 317, 318), (290, 301, 299, 292), (303, 319, 318, 301), (302, 289, 303, 288), (300, 302, 311, 310), (302, 288, 304, 311), (298, 300, 310, 309), (296, 298, 309, 308), (294, 296, 308, 307), (292, 294, 307, 306), (290, 292, 306, 305), (288, 290, 305, 304), (301, 318, 317, 299), (297, 316, 315, 295), (293, 314, 313, 291), (289, 312, 319, 303), (299, 317, 316, 297), (295, 315, 314, 293), (291, 313, 312, 289), (320, 322, 323, 321), (322, 324, 325, 323), (324, 326, 327, 325), (326, 328, 329, 327), (328, 330, 331, 329), (330, 332, 333, 331), (323, 325, 327, 329, 331, 333, 335, 321), (334, 320, 321, 335), (332, 334, 335, 333), (320, 334, 332, 330, 328, 326, 324, 322), (336, 338, 339, 337), (338, 340, 341, 339), (340, 342, 343, 341), (342, 344, 345, 343), (344, 346, 347, 345), (346, 348, 349, 347), (339, 341, 343, 345, 347, 349, 351, 337), (350, 336, 337, 351), (348, 350, 351, 349), (350, 359, 352, 336), (352, 359, 358, 357, 356, 355, 354, 353), (348, 358, 359, 350), (346, 357, 358, 348), (344, 356, 357, 346), (342, 355, 356, 344), (340, 354, 355, 342), (338, 353, 354, 340), (336, 352, 353, 338), (360, 362, 363, 361), (362, 364, 365, 363), (364, 366, 367, 365), (366, 368, 369, 367), (368, 370, 371, 369), (370, 372, 373, 371), (363, 365, 367, 369, 371, 373, 375, 361), (374, 360, 361, 375), (372, 374, 375, 373), (360, 374, 372, 370, 368, 366, 364, 362), (384, 385, 377, 376), (385, 386, 378, 377), (386, 387, 379, 378), (387, 388, 380, 379), (388, 389, 381, 380), (389, 390, 382, 381), (376, 392, 399, 383), (391, 384, 376, 383), (390, 391, 383, 382), (392, 400, 407, 399), (383, 399, 398, 382), (382, 398, 397, 381), (381, 397, 396, 380), (380, 396, 395, 379), (379, 395, 394, 378), (378, 394, 393, 377), (377, 393, 392, 376), (400, 408, 415, 407), (399, 407, 406, 398), (398, 406, 405, 397), (397, 405, 404, 396), (396, 404, 403, 395), (395, 403, 402, 394), (394, 402, 401, 393), (393, 401, 400, 392), (408, 416, 423, 415), (407, 415, 414, 406), (406, 414, 413, 405), (405, 413, 412, 404), (404, 412, 411, 403), (403, 411, 410, 402), (402, 410, 409, 401), (401, 409, 408, 400), (416, 424, 431, 423), (415, 423, 422, 414), (414, 422, 421, 413), (413, 421, 420, 412), (412, 420, 419, 411), (411, 419, 418, 410), (410, 418, 417, 409), (409, 417, 416, 408), (424, 432, 439, 431), (423, 431, 430, 422), (422, 430, 429, 421), (421, 429, 428, 420), (420, 428, 427, 419), (419, 427, 426, 418), (418, 426, 425, 417), (417, 425, 424, 416), (432, 440, 447, 439), (431, 439, 438, 430), (430, 438, 437, 429), (429, 437, 436, 428), (428, 436, 435, 427), (427, 435, 434, 426), (426, 434, 433, 425), (425, 433, 432, 424), (440, 448, 455, 447), (439, 447, 446, 438), (438, 446, 445, 437), (437, 445, 444, 436), (436, 444, 443, 435), (435, 443, 442, 434), (434, 442, 441, 433), (433, 441, 440, 432), (448, 456, 463, 455), (447, 455, 454, 446), (446, 454, 453, 445), (445, 453, 452, 444), (444, 452, 451, 443), (443, 451, 450, 442), (442, 450, 449, 441), (441, 449, 448, 440), (456, 464, 471, 463), (455, 463, 462, 454), (454, 462, 461, 453), (453, 461, 460, 452), (452, 460, 459, 451), (451, 459, 458, 450), (450, 458, 457, 449), (449, 457, 456, 448), (464, 472, 479, 471), (463, 471, 470, 462), (462, 470, 469, 461), (461, 469, 468, 460), (460, 468, 467, 459), (459, 467, 466, 458), (458, 466, 465, 457), (457, 465, 464, 456), (472, 480, 487, 479), (471, 479, 478, 470), (470, 478, 477, 469), (469, 477, 476, 468), (468, 476, 475, 467), (467, 475, 474, 466), (466, 474, 473, 465), (465, 473, 472, 464), (480, 488, 495, 487), (479, 487, 486, 478), (478, 486, 485, 477), (477, 485, 484, 476), (476, 484, 483, 475), (475, 483, 482, 474), (474, 482, 481, 473), (473, 481, 480, 472), (488, 496, 503, 495), (487, 495, 494, 486), (486, 494, 493, 485), (485, 493, 492, 484), (484, 492, 491, 483), (483, 491, 490, 482), (482, 490, 489, 481), (481, 489, 488, 480), (497, 498, 499, 500, 501, 502, 503, 496), (495, 503, 502, 494), (494, 502, 501, 493), (493, 501, 500, 492), (492, 500, 499, 491), (491, 499, 498, 490), (490, 498, 497, 489), (489, 497, 496, 488)])
me_cube_005.polygons.foreach_set('use_smooth', [0, 0, 0, 0, 0, 0, 0, 0, 0, 0, 1, 1, 1, 1, 1, 1, 1, 1, 1, 1, 1, 1, 1, 1, 1, 1, 1, 1, 1, 1, 1, 1, 1, 1, 1, 1, 1, 1, 1, 1, 1, 1, 1, 1, 1, 1, 1, 1, 1, 1, 1, 1, 1, 1, 1, 1, 1, 1, 1, 1, 1, 1, 1, 1, 1, 1, 1, 1, 1, 1, 1, 1, 1, 1, 1, 1, 1, 1, 1, 1, 1, 1, 1, 1, 1, 1, 1, 1, 1, 1, 1, 1, 1, 1, 1, 1, 1, 1, 1, 1, 1, 1, 1, 1, 1, 1, 1, 1, 1, 1, 1, 1, 1, 1, 1, 1, 1, 1, 1, 1, 1, 1, 1, 1, 1, 1, 1, 1, 1, 1, 1, 1, 1, 1, 1, 1, 1, 1, 1, 1, 1, 1, 1, 1, 1, 1, 1, 1, 1, 1, 1, 1, 1, 1, 1, 1, 1, 1, 1, 1, 1, 1, 1, 1, 1, 1, 1, 1, 1, 1, 1, 1, 1, 1, 1, 1, 1, 1, 1, 1, 1, 1, 1, 1, 1, 1, 1, 1, 1, 1, 1, 1, 1, 1, 1, 1, 1, 1, 1, 1, 1, 1, 1, 1, 1, 1, 1, 1, 1, 1, 1, 1, 0, 0, 0, 0, 0, 0, 0, 0, 0, 0, 1, 1, 1, 1, 1, 1, 1, 1, 1, 1, 1, 1, 1, 1, 1, 1, 1, 1, 1, 1, 1, 1, 1, 1, 1, 1, 1, 1, 1, 1, 1, 1, 1, 1, 1, 1, 1, 1, 1, 1, 1, 1, 1, 1, 1, 1, 1, 1, 1, 1, 1, 1, 1, 1, 1, 1, 1, 1, 1, 1, 1, 1, 1, 1, 1, 1, 1, 1, 1, 1, 1, 1, 1, 1, 1, 1, 1, 1, 1, 1, 1, 1, 1, 1, 1, 1, 1, 1, 1, 1, 1, 1, 1, 1, 1, 1, 1, 1, 1, 1, 1, 1, 1, 1, 1, 1, 1, 1, 1, 1, 1, 1, 1, 1, 1, 1, 1, 1, 1, 1, 1, 1, 1, 1, 1, 1, 1, 1, 1, 1, 1, 1, 1, 1, 1, 1, 1, 1, 1, 1, 1, 1, 1, 1, 1, 1, 1, 1, 1, 1, 1, 1, 1, 1, 1, 1, 1, 1, 1, 1, 1, 1, 1, 1, 1, 1, 1, 1, 1, 1, 1, 1, 1, 1, 1, 1, 1, 1, 1, 1, 1, 1, 1, 1, 1, 1, 1, 1, 1, 1, 1, 1, 1, 1, 1, 1, 1, 1, 1, 1, 1, 1])
me_cube_005.use_remesh_preserve_volume = False
me_cube_005.use_remesh_preserve_attributes = False
me_cube_005.use_mirror_vertex_groups = False
me_cube_005.update()
me_torus_002 = bpy.data.meshes.new('Torus.002')
me_torus_002.from_pydata([(-5.472, -0.03448, -6.886), (5.638, -0.07658, -6.886), (5.638, -0.09402, -6.886), (-5.472, -0.09402, -6.886), (-5.472, -0.07658, -6.886), (5.638, -0.03448, -6.886), (-5.472, 0.007625, -6.886), (5.638, 0.02507, -6.886), (-5.472, 0.02506, -6.886), (5.638, 0.007625, -6.886), (0.09876, 5.51, -6.886), (0.07211, -5.585, -6.886), (0.14, 5.511, -6.886), (0.1134, -5.584, -6.886), (0.1556, 5.513, -6.886), (0.1289, -5.582, -6.886), (0.1363, 5.515, -6.886), (0.1096, -5.58, -6.886), (0.09343, 5.516, -6.886), (0.06678, -5.579, -6.886), (0.05215, 5.515, -6.886), (0.0255, -5.58, -6.886), (0.03661, 5.513, -6.886), (0.009959, -5.582, -6.886), (0.05592, 5.511, -6.886), (0.02926, -5.584, -6.886), (-3.818, 3.884, -6.886), (3.993, -3.958, -6.886), (-3.789, 3.915, -6.886), (4.021, -3.928, -6.886), (-3.78, 3.929, -6.886), (4.03, -3.914, -6.886), (-3.796, 3.918, -6.886), (4.014, -3.924, -6.886), (-3.827, 3.889, -6.886), (3.983, -3.953, -6.886), (-3.856, 3.859, -6.886), (3.955, -3.984, -6.886), (-3.865, 3.845, -6.886), (3.946, -3.998, -6.886), (-3.849, 3.855, -6.886), (3.962, -3.987, -6.886), (-3.817, -3.958, -6.886), (3.993, 3.892, -6.886), (-3.849, -3.929, -6.886), (3.962, 3.922, -6.886), (-3.865, -3.918, -6.886), (3.946, 3.933, -6.886), (-3.856, -3.931, -6.886), (3.955, 3.919, -6.886), (-3.828, -3.961, -6.886), (3.983, 3.889, -6.886), (-3.796, -3.991, -6.886), (4.014, 3.86, -6.886), (-3.781, -4.002, -6.886), (4.03, 3.849, -6.886), (-3.789, -3.988, -6.886), (4.021, 3.862, -6.886), (-1.795, -5.247, -6.886), (1.969, 5.183, -6.886), (-1.836, -5.234, -6.886), (1.928, 5.197, -6.886), (-1.855, -5.229, -6.886), (1.909, 5.201, -6.886), (-1.842, -5.237, -6.886), (1.922, 5.194, -6.886), (-1.803, -5.252, -6.886), (1.961, 5.178, -6.886), (-1.763, -5.266, -6.886), (2.001, 5.165, -6.886), (-1.743, -5.27, -6.886), (2.021, 5.16, -6.886), (-1.757, -5.263, -6.886), (2.007, 5.168, -6.886), (5.304, -1.931, -6.886), (-5.138, 1.864, -6.886), (5.289, -1.971, -6.886), (-5.152, 1.824, -6.886), (5.283, -1.988, -6.886), (-5.158, 1.807, -6.886), (5.289, -1.972, -6.886), (-5.153, 1.823, -6.886), (5.303, -1.933, -6.886), (-5.138, 1.862, -6.886), (5.318, -1.893, -6.886), (-5.124, 1.902, -6.886), (5.324, -1.876, -6.886), (-5.118, 1.919, -6.886), (5.318, -1.892, -6.886), (-5.124, 1.904, -6.886), (5.119, 2.309, -6.886), (-4.953, -2.38, -6.886), (5.137, 2.271, -6.886), (-4.935, -2.418, -6.886), (5.144, 2.256, -6.886), (-4.928, -2.433, -6.886), (5.136, 2.273, -6.886), (-4.935, -2.417, -6.886), (5.119, 2.312, -6.886), (-4.953, -2.378, -6.886), (5.101, 2.349, -6.886), (-4.971, -2.34, -6.886), (5.094, 2.364, -6.886), (-4.978, -2.325, -6.886), (5.101, 2.348, -6.886), (-4.971, -2.342, -6.886), (-2.242, 4.989, -6.886), (2.415, -5.064, -6.886), (-2.205, 5.008, -6.886), (2.452, -5.046, -6.886), (-2.192, 5.018, -6.886), (2.465, -5.036, -6.886), (-2.211, 5.012, -6.886), (2.447, -5.042, -6.886), (-2.25, 4.995, -6.886), (2.408, -5.058, -6.886), (-2.287, 4.977, -6.886), (2.371, -5.077, -6.886), (-2.3, 4.967, -6.886), (2.358, -5.087, -6.886), (-2.281, 4.973, -6.886), (2.376, -5.081, -6.886), (0.5039, -5.185e-07, -6.885), (0.4918, -5.185e-07, -6.84), (0.4589, -5.185e-07, -6.807), (0.4139, -5.185e-07, -6.795), (0.3689, -5.185e-07, -6.807), (0.336, -5.185e-07, -6.84), (0.3239, -5.185e-07, -6.885), (0.336, -5.185e-07, -6.93), (0.3689, -5.185e-07, -6.963), (0.4139, -5.185e-07, -6.975), (0.4589, -5.185e-07, -6.963), (0.4918, -5.185e-07, -6.93), (0.4953, 0.09259, -6.885), (0.4835, 0.09038, -6.84), (0.4511, 0.08432, -6.807), (0.4069, 0.07606, -6.795), (0.3626, 0.06779, -6.807), (0.3303, 0.06174, -6.84), (0.3184, 0.05952, -6.885), (0.3303, 0.06174, -6.93), (0.3626, 0.06779, -6.963), (0.4069, 0.07606, -6.975), (0.4511, 0.08432, -6.963), (0.4835, 0.09038, -6.93), (0.4699, 0.182, -6.885), (0.4586, 0.1777, -6.84), (0.4279, 0.1658, -6.807), (0.386, 0.1495, -6.795), (0.344, 0.1333, -6.807), (0.3133, 0.1214, -6.84), (0.3021, 0.117, -6.885), (0.3133, 0.1214, -6.93), (0.344, 0.1333, -6.963), (0.386, 0.1495, -6.975), (0.4279, 0.1658, -6.963), (0.4586, 0.1777, -6.93), (0.4284, 0.2653, -6.885), (0.4182, 0.2589, -6.84), (0.3902, 0.2416, -6.807), (0.3519, 0.2179, -6.795), (0.3137, 0.1942, -6.807), (0.2857, 0.1769, -6.84), (0.2754, 0.1705, -6.885), (0.2857, 0.1769, -6.93), (0.3137, 0.1942, -6.963), (0.3519, 0.2179, -6.975), (0.3902, 0.2416, -6.963), (0.4182, 0.2589, -6.93), (0.3724, 0.3395, -6.885), (0.3635, 0.3314, -6.84), (0.3391, 0.3092, -6.807), (0.3059, 0.2789, -6.795), (0.2726, 0.2485, -6.807), (0.2483, 0.2264, -6.84), (0.2394, 0.2182, -6.885), (0.2483, 0.2264, -6.93), (0.2726, 0.2485, -6.963), (0.3059, 0.2789, -6.975), (0.3391, 0.3092, -6.963), (0.3635, 0.3314, -6.93), (0.3037, 0.4021, -6.885), (0.2964, 0.3925, -6.84), (0.2766, 0.3662, -6.807), (0.2494, 0.3303, -6.795), (0.2223, 0.2944, -6.807), (0.2025, 0.2681, -6.84), (0.1952, 0.2585, -6.885), (0.2025, 0.2681, -6.93), (0.2223, 0.2944, -6.963), (0.2494, 0.3303, -6.975), (0.2766, 0.3662, -6.963), (0.2964, 0.3925, -6.93), (0.2246, 0.4511, -6.885), (0.2192, 0.4403, -6.84), (0.2046, 0.4108, -6.807), (0.1845, 0.3705, -6.795), (0.1644, 0.3303, -6.807), (0.1498, 0.3008, -6.84), (0.1444, 0.29, -6.885), (0.1498, 0.3008, -6.93), (0.1644, 0.3303, -6.963), (0.1845, 0.3705, -6.975), (0.2046, 0.4108, -6.963), (0.2192, 0.4403, -6.93), (0.1379, 0.4847, -6.885), (0.1346, 0.4731, -6.84), (0.1256, 0.4414, -6.807), (0.1133, 0.3981, -6.795), (0.101, 0.3548, -6.807), (0.09195, 0.3232, -6.84), (0.08865, 0.3116, -6.885), (0.09195, 0.3232, -6.93), (0.101, 0.3548, -6.963), (0.1133, 0.3981, -6.975), (0.1256, 0.4414, -6.963), (0.1346, 0.4731, -6.93), (0.04649, 0.5018, -6.885), (0.04538, 0.4897, -6.84), (0.04234, 0.457, -6.807), (0.03819, 0.4122, -6.795), (0.03404, 0.3674, -6.807), (0.031, 0.3346, -6.84), (0.02989, 0.3226, -6.885), (0.031, 0.3346, -6.93), (0.03404, 0.3674, -6.963), (0.03819, 0.4122, -6.975), (0.04234, 0.457, -6.963), (0.04538, 0.4897, -6.93), (-0.04649, 0.5018, -6.885), (-0.04538, 0.4897, -6.84), (-0.04234, 0.457, -6.807), (-0.03819, 0.4122, -6.795), (-0.03404, 0.3674, -6.807), (-0.031, 0.3346, -6.84), (-0.02989, 0.3226, -6.885), (-0.031, 0.3346, -6.93), (-0.03404, 0.3674, -6.963), (-0.03819, 0.4122, -6.975), (-0.04234, 0.457, -6.963), (-0.04538, 0.4897, -6.93), (-0.1379, 0.4847, -6.885), (-0.1346, 0.4731, -6.84), (-0.1256, 0.4414, -6.807), (-0.1133, 0.3981, -6.795), (-0.101, 0.3548, -6.807), (-0.09195, 0.3232, -6.84), (-0.08865, 0.3116, -6.885), (-0.09195, 0.3232, -6.93), (-0.101, 0.3548, -6.963), (-0.1133, 0.3981, -6.975), (-0.1256, 0.4414, -6.963), (-0.1346, 0.4731, -6.93), (-0.2246, 0.4511, -6.885), (-0.2192, 0.4403, -6.84), (-0.2046, 0.4108, -6.807), (-0.1845, 0.3705, -6.795), (-0.1644, 0.3303, -6.807), (-0.1498, 0.3008, -6.84), (-0.1444, 0.29, -6.885), (-0.1498, 0.3008, -6.93), (-0.1644, 0.3303, -6.963), (-0.1845, 0.3705, -6.975), (-0.2046, 0.4108, -6.963), (-0.2192, 0.4403, -6.93), (-0.3037, 0.4021, -6.885), (-0.2964, 0.3925, -6.84), (-0.2766, 0.3662, -6.807), (-0.2494, 0.3303, -6.795), (-0.2223, 0.2944, -6.807), (-0.2025, 0.2681, -6.84), (-0.1952, 0.2585, -6.885), (-0.2025, 0.2681, -6.93), (-0.2223, 0.2944, -6.963), (-0.2494, 0.3303, -6.975), (-0.2766, 0.3662, -6.963), (-0.2964, 0.3925, -6.93), (-0.3724, 0.3395, -6.885), (-0.3635, 0.3314, -6.84), (-0.3391, 0.3092, -6.807), (-0.3059, 0.2789, -6.795), (-0.2726, 0.2485, -6.807), (-0.2483, 0.2264, -6.84), (-0.2394, 0.2182, -6.885), (-0.2483, 0.2264, -6.93), (-0.2726, 0.2485, -6.963), (-0.3059, 0.2789, -6.975), (-0.3391, 0.3092, -6.963), (-0.3635, 0.3314, -6.93), (-0.4284, 0.2653, -6.885), (-0.4182, 0.2589, -6.84), (-0.3902, 0.2416, -6.807), (-0.3519, 0.2179, -6.795), (-0.3137, 0.1942, -6.807), (-0.2857, 0.1769, -6.84), (-0.2754, 0.1705, -6.885), (-0.2857, 0.1769, -6.93), (-0.3137, 0.1942, -6.963), (-0.3519, 0.2179, -6.975), (-0.3902, 0.2416, -6.963), (-0.4182, 0.2589, -6.93), (-0.4699, 0.182, -6.885), (-0.4586, 0.1777, -6.84), (-0.4279, 0.1658, -6.807), (-0.386, 0.1495, -6.795), (-0.344, 0.1333, -6.807), (-0.3133, 0.1214, -6.84), (-0.3021, 0.117, -6.885), (-0.3133, 0.1214, -6.93), (-0.344, 0.1333, -6.963), (-0.386, 0.1495, -6.975), (-0.4279, 0.1658, -6.963), (-0.4586, 0.1777, -6.93), (-0.4953, 0.09259, -6.885), (-0.4835, 0.09038, -6.84), (-0.4511, 0.08432, -6.807), (-0.4069, 0.07606, -6.795), (-0.3626, 0.06779, -6.807), (-0.3303, 0.06174, -6.84), (-0.3184, 0.05952, -6.885), (-0.3303, 0.06174, -6.93), (-0.3626, 0.06779, -6.963), (-0.4069, 0.07606, -6.975), (-0.4511, 0.08432, -6.963), (-0.4835, 0.09038, -6.93), (-0.5039, -4.744e-07, -6.885), (-0.4918, -4.755e-07, -6.84), (-0.4589, -4.783e-07, -6.807), (-0.4139, -4.823e-07, -6.795), (-0.3689, -4.862e-07, -6.807), (-0.336, -4.891e-07, -6.84), (-0.3239, -4.901e-07, -6.885), (-0.336, -4.891e-07, -6.93), (-0.3689, -4.862e-07, -6.963), (-0.4139, -4.823e-07, -6.975), (-0.4589, -4.783e-07, -6.963), (-0.4918, -4.755e-07, -6.93), (-0.4953, -0.09259, -6.885), (-0.4835, -0.09038, -6.84), (-0.4511, -0.08433, -6.807), (-0.4069, -0.07606, -6.795), (-0.3626, -0.06779, -6.807), (-0.3303, -0.06174, -6.84), (-0.3184, -0.05952, -6.885), (-0.3303, -0.06174, -6.93), (-0.3626, -0.06779, -6.963), (-0.4069, -0.07606, -6.975), (-0.4511, -0.08433, -6.963), (-0.4835, -0.09038, -6.93), (-0.4699, -0.182, -6.885), (-0.4586, -0.1777, -6.84), (-0.4279, -0.1658, -6.807), (-0.386, -0.1495, -6.795), (-0.344, -0.1333, -6.807), (-0.3133, -0.1214, -6.84), (-0.3021, -0.117, -6.885), (-0.3133, -0.1214, -6.93), (-0.344, -0.1333, -6.963), (-0.386, -0.1495, -6.975), (-0.4279, -0.1658, -6.963), (-0.4586, -0.1777, -6.93), (-0.4284, -0.2653, -6.885), (-0.4182, -0.2589, -6.84), (-0.3902, -0.2416, -6.807), (-0.3519, -0.2179, -6.795), (-0.3137, -0.1942, -6.807), (-0.2857, -0.1769, -6.84), (-0.2754, -0.1705, -6.885), (-0.2857, -0.1769, -6.93), (-0.3137, -0.1942, -6.963), (-0.3519, -0.2179, -6.975), (-0.3902, -0.2416, -6.963), (-0.4182, -0.2589, -6.93), (-0.3724, -0.3395, -6.885), (-0.3635, -0.3314, -6.84), (-0.3391, -0.3092, -6.807), (-0.3059, -0.2789, -6.795), (-0.2726, -0.2485, -6.807), (-0.2483, -0.2264, -6.84), (-0.2394, -0.2182, -6.885), (-0.2483, -0.2264, -6.93), (-0.2726, -0.2485, -6.963), (-0.3059, -0.2789, -6.975), (-0.3391, -0.3092, -6.963), (-0.3635, -0.3314, -6.93), (-0.3037, -0.4021, -6.885), (-0.2964, -0.3925, -6.84), (-0.2766, -0.3662, -6.807), (-0.2494, -0.3303, -6.795), (-0.2223, -0.2944, -6.807), (-0.2025, -0.2681, -6.84), (-0.1952, -0.2585, -6.885), (-0.2025, -0.2681, -6.93), (-0.2223, -0.2944, -6.963), (-0.2494, -0.3303, -6.975), (-0.2766, -0.3662, -6.963), (-0.2964, -0.3925, -6.93), (-0.2246, -0.4511, -6.885), (-0.2192, -0.4403, -6.84), (-0.2046, -0.4108, -6.807), (-0.1845, -0.3705, -6.795), (-0.1644, -0.3303, -6.807), (-0.1498, -0.3008, -6.84), (-0.1444, -0.29, -6.885), (-0.1498, -0.3008, -6.93), (-0.1644, -0.3303, -6.963), (-0.1845, -0.3705, -6.975), (-0.2046, -0.4108, -6.963), (-0.2192, -0.4403, -6.93), (-0.1379, -0.4847, -6.885), (-0.1346, -0.4731, -6.84), (-0.1256, -0.4414, -6.807), (-0.1133, -0.3981, -6.795), (-0.101, -0.3548, -6.807), (-0.09195, -0.3232, -6.84), (-0.08865, -0.3116, -6.885), (-0.09195, -0.3232, -6.93), (-0.101, -0.3548, -6.963), (-0.1133, -0.3981, -6.975), (-0.1256, -0.4414, -6.963), (-0.1346, -0.4731, -6.93), (-0.04649, -0.5018, -6.885), (-0.04538, -0.4897, -6.84), (-0.04234, -0.457, -6.807), (-0.03819, -0.4122, -6.795), (-0.03404, -0.3674, -6.807), (-0.031, -0.3346, -6.84), (-0.02989, -0.3226, -6.885), (-0.031, -0.3346, -6.93), (-0.03404, -0.3674, -6.963), (-0.03819, -0.4122, -6.975), (-0.04234, -0.457, -6.963), (-0.04538, -0.4897, -6.93), (0.04649, -0.5018, -6.885), (0.04538, -0.4897, -6.84), (0.04234, -0.457, -6.807), (0.03819, -0.4122, -6.795), (0.03404, -0.3674, -6.807), (0.031, -0.3346, -6.84), (0.02989, -0.3226, -6.885), (0.031, -0.3346, -6.93), (0.03404, -0.3674, -6.963), (0.03819, -0.4122, -6.975), (0.04234, -0.457, -6.963), (0.04538, -0.4897, -6.93), (0.1379, -0.4847, -6.885), (0.1346, -0.4731, -6.84), (0.1256, -0.4414, -6.807), (0.1133, -0.3981, -6.795), (0.101, -0.3548, -6.807), (0.09195, -0.3232, -6.84), (0.08865, -0.3116, -6.885), (0.09195, -0.3232, -6.93), (0.101, -0.3548, -6.963), (0.1133, -0.3981, -6.975), (0.1256, -0.4414, -6.963), (0.1346, -0.4731, -6.93), (0.2246, -0.4511, -6.885), (0.2192, -0.4403, -6.84), (0.2046, -0.4108, -6.807), (0.1845, -0.3705, -6.795), (0.1644, -0.3303, -6.807), (0.1498, -0.3008, -6.84), (0.1444, -0.29, -6.885), (0.1498, -0.3008, -6.93), (0.1644, -0.3303, -6.963), (0.1845, -0.3705, -6.975), (0.2046, -0.4108, -6.963), (0.2192, -0.4403, -6.93), (0.3037, -0.4021, -6.885), (0.2964, -0.3925, -6.84), (0.2766, -0.3662, -6.807), (0.2494, -0.3303, -6.795), (0.2223, -0.2944, -6.807), (0.2025, -0.2681, -6.84), (0.1952, -0.2585, -6.885), (0.2025, -0.2681, -6.93), (0.2223, -0.2944, -6.963), (0.2494, -0.3303, -6.975), (0.2766, -0.3662, -6.963), (0.2964, -0.3925, -6.93), (0.3724, -0.3395, -6.885), (0.3635, -0.3314, -6.84), (0.3391, -0.3092, -6.807), (0.3059, -0.2789, -6.795), (0.2726, -0.2485, -6.807), (0.2483, -0.2264, -6.84), (0.2394, -0.2182, -6.885), (0.2483, -0.2264, -6.93), (0.2726, -0.2485, -6.963), (0.3059, -0.2789, -6.975), (0.3391, -0.3092, -6.963), (0.3635, -0.3314, -6.93), (0.4284, -0.2653, -6.885), (0.4182, -0.2589, -6.84), (0.3902, -0.2416, -6.807), (0.3519, -0.2179, -6.795), (0.3137, -0.1942, -6.807), (0.2857, -0.1769, -6.84), (0.2754, -0.1705, -6.885), (0.2857, -0.1769, -6.93), (0.3137, -0.1942, -6.963), (0.3519, -0.2179, -6.975), (0.3902, -0.2416, -6.963), (0.4182, -0.2589, -6.93), (0.4699, -0.182, -6.885), (0.4586, -0.1777, -6.84), (0.4279, -0.1658, -6.807), (0.386, -0.1495, -6.795), (0.344, -0.1333, -6.807), (0.3133, -0.1214, -6.84), (0.3021, -0.117, -6.885), (0.3133, -0.1214, -6.93), (0.344, -0.1333, -6.963), (0.386, -0.1495, -6.975), (0.4279, -0.1658, -6.963), (0.4586, -0.1777, -6.93), (0.4953, -0.09259, -6.885), (0.4835, -0.09038, -6.84), (0.4511, -0.08433, -6.807), (0.4069, -0.07606, -6.795), (0.3626, -0.06779, -6.807), (0.3303, -0.06174, -6.84), (0.3184, -0.05952, -6.885), (0.3303, -0.06174, -6.93), (0.3626, -0.06779, -6.963), (0.4069, -0.07606, -6.975), (0.4511, -0.08433, -6.963), (0.4835, -0.09038, -6.93), (6.145, 0.008533, -6.817), (6.094, 0.008533, -6.629), (5.957, 0.008533, -6.492), (5.769, 0.008533, -6.441), (5.582, 0.008533, -6.492), (5.445, 0.008533, -6.629), (5.394, 0.008533, -6.817), (5.445, 0.008533, -7.004), (5.582, 0.008533, -7.142), (5.769, 0.008533, -7.192), (5.957, 0.008533, -7.142), (6.094, 0.008533, -7.004), (6.041, 1.133, -6.817), (5.991, 1.124, -6.629), (5.856, 1.099, -6.492), (5.672, 1.064, -6.441), (5.487, 1.03, -6.492), (5.352, 1.004, -6.629), (5.303, 0.9951, -6.817), (5.352, 1.004, -7.004), (5.487, 1.03, -7.142), (5.672, 1.064, -7.192), (5.856, 1.099, -7.142), (5.991, 1.124, -7.004), (5.732, 2.219, -6.817), (5.685, 2.201, -6.629), (5.557, 2.151, -6.492), (5.382, 2.084, -6.441), (5.207, 2.016, -6.492), (5.079, 1.966, -6.629), (5.032, 1.948, -6.817), (5.079, 1.966, -7.004), (5.207, 2.016, -7.142), (5.382, 2.084, -7.192), (5.557, 2.151, -7.142), (5.685, 2.201, -7.004), (5.228, 3.23, -6.817), (5.185, 3.204, -6.629), (5.069, 3.131, -6.492), (4.909, 3.033, -6.441), (4.75, 2.934, -6.492), (4.633, 2.862, -6.629), (4.59, 2.835, -6.817), (4.633, 2.862, -7.004), (4.75, 2.934, -7.142), (4.909, 3.033, -7.192), (5.069, 3.131, -7.142), (5.185, 3.204, -7.004), (4.548, 4.131, -6.817), (4.51, 4.098, -6.629), (4.409, 4.005, -6.492), (4.27, 3.879, -6.441), (4.132, 3.752, -6.492), (4.03, 3.66, -6.629), (3.993, 3.626, -6.817), (4.03, 3.66, -7.004), (4.132, 3.752, -7.142), (4.27, 3.879, -7.192), (4.409, 4.005, -7.142), (4.51, 4.098, -7.004), (3.713, 4.892, -6.817), (3.683, 4.852, -6.629), (3.6, 4.742, -6.492), (3.487, 4.593, -6.441), (3.374, 4.443, -6.492), (3.291, 4.333, -6.629), (3.261, 4.293, -6.817), (3.291, 4.333, -7.004), (3.374, 4.443, -7.142), (3.487, 4.593, -7.192), (3.6, 4.742, -7.142), (3.683, 4.852, -7.004), (2.753, 5.487, -6.817), (2.73, 5.442, -6.629), (2.669, 5.319, -6.492), (2.586, 5.151, -6.441), (2.502, 4.983, -6.492), (2.441, 4.86, -6.629), (2.418, 4.815, -6.817), (2.441, 4.86, -7.004), (2.502, 4.983, -7.142), (2.586, 5.151, -7.192), (2.669, 5.319, -7.142), (2.73, 5.442, -7.004), (1.7, 5.895, -6.817), (1.686, 5.846, -6.629), (1.648, 5.714, -6.492), (1.597, 5.534, -6.441), (1.546, 5.353, -6.492), (1.508, 5.221, -6.629), (1.494, 5.173, -6.817), (1.508, 5.221, -7.004), (1.546, 5.353, -7.142), (1.597, 5.534, -7.192), (1.648, 5.714, -7.142), (1.686, 5.846, -7.004), (0.5896, 6.102, -6.817), (0.585, 6.052, -6.629), (0.5723, 5.915, -6.492), (0.555, 5.729, -6.441), (0.5377, 5.542, -6.492), (0.525, 5.405, -6.629), (0.5204, 5.355, -6.817), (0.525, 5.405, -7.004), (0.5377, 5.542, -7.142), (0.555, 5.729, -7.192), (0.5723, 5.915, -7.142), (0.585, 6.052, -7.004), (-0.5397, 6.102, -6.817), (-0.535, 6.052, -6.629), (-0.5224, 5.915, -6.492), (-0.5051, 5.729, -6.441), (-0.4877, 5.542, -6.492), (-0.4751, 5.405, -6.629), (-0.4704, 5.355, -6.817), (-0.4751, 5.405, -7.004), (-0.4877, 5.542, -7.142), (-0.5051, 5.729, -7.192), (-0.5224, 5.915, -7.142), (-0.535, 6.052, -7.004), (-1.65, 5.895, -6.817), (-1.636, 5.846, -6.629), (-1.598, 5.714, -6.492), (-1.547, 5.534, -6.441), (-1.496, 5.353, -6.492), (-1.458, 5.221, -6.629), (-1.444, 5.173, -6.817), (-1.458, 5.221, -7.004), (-1.496, 5.353, -7.142), (-1.547, 5.534, -7.192), (-1.598, 5.714, -7.142), (-1.636, 5.846, -7.004), (-2.703, 5.487, -6.817), (-2.68, 5.442, -6.629), (-2.619, 5.319, -6.492), (-2.536, 5.151, -6.441), (-2.452, 4.983, -6.492), (-2.391, 4.86, -6.629), (-2.368, 4.815, -6.817), (-2.391, 4.86, -7.004), (-2.452, 4.983, -7.142), (-2.536, 5.151, -7.192), (-2.619, 5.319, -7.142), (-2.68, 5.442, -7.004), (-3.663, 4.892, -6.817), (-3.633, 4.852, -6.629), (-3.55, 4.742, -6.492), (-3.437, 4.593, -6.441), (-3.324, 4.443, -6.492), (-3.241, 4.333, -6.629), (-3.211, 4.293, -6.817), (-3.241, 4.333, -7.004), (-3.324, 4.443, -7.142), (-3.437, 4.593, -7.192), (-3.55, 4.742, -7.142), (-3.633, 4.852, -7.004), (-4.498, 4.131, -6.817), (-4.46, 4.098, -6.629), (-4.359, 4.005, -6.492), (-4.22, 3.879, -6.441), (-4.082, 3.752, -6.492), (-3.98, 3.66, -6.629), (-3.943, 3.626, -6.817), (-3.98, 3.66, -7.004), (-4.082, 3.752, -7.142), (-4.22, 3.879, -7.192), (-4.359, 4.005, -7.142), (-4.46, 4.098, -7.004), (-5.178, 3.23, -6.817), (-5.135, 3.204, -6.629), (-5.019, 3.131, -6.492), (-4.859, 3.033, -6.441), (-4.7, 2.934, -6.492), (-4.583, 2.862, -6.629), (-4.54, 2.835, -6.817), (-4.583, 2.862, -7.004), (-4.7, 2.934, -7.142), (-4.859, 3.033, -7.192), (-5.019, 3.131, -7.142), (-5.135, 3.204, -7.004), (-5.682, 2.219, -6.817), (-5.635, 2.201, -6.629), (-5.507, 2.151, -6.492), (-5.332, 2.084, -6.441), (-5.157, 2.016, -6.492), (-5.029, 1.966, -6.629), (-4.982, 1.948, -6.817), (-5.029, 1.966, -7.004), (-5.157, 2.016, -7.142), (-5.332, 2.084, -7.192), (-5.507, 2.151, -7.142), (-5.635, 2.201, -7.004), (-5.991, 1.133, -6.817), (-5.941, 1.124, -6.629), (-5.806, 1.099, -6.492), (-5.622, 1.064, -6.441), (-5.437, 1.03, -6.492), (-5.302, 1.004, -6.629), (-5.253, 0.9951, -6.817), (-5.302, 1.004, -7.004), (-5.437, 1.03, -7.142), (-5.622, 1.064, -7.192), (-5.806, 1.099, -7.142), (-5.941, 1.124, -7.004), (-6.095, 0.008534, -6.817), (-6.045, 0.008534, -6.629), (-5.907, 0.008534, -6.492), (-5.72, 0.008534, -6.441), (-5.532, 0.008534, -6.492), (-5.395, 0.008534, -6.629), (-5.344, 0.008534, -6.817), (-5.395, 0.008534, -7.004), (-5.532, 0.008534, -7.142), (-5.72, 0.008534, -7.192), (-5.907, 0.008534, -7.142), (-6.045, 0.008534, -7.004), (-5.991, -1.116, -6.817), (-5.941, -1.107, -6.629), (-5.806, -1.081, -6.492), (-5.622, -1.047, -6.441), (-5.437, -1.013, -6.492), (-5.302, -0.9873, -6.629), (-5.253, -0.9781, -6.817), (-5.302, -0.9873, -7.004), (-5.437, -1.013, -7.142), (-5.622, -1.047, -7.192), (-5.806, -1.081, -7.142), (-5.941, -1.107, -7.004), (-5.682, -2.202, -6.817), (-5.635, -2.184, -6.629), (-5.507, -2.134, -6.492), (-5.332, -2.067, -6.441), (-5.157, -1.999, -6.492), (-5.029, -1.949, -6.629), (-4.982, -1.931, -6.817), (-5.029, -1.949, -7.004), (-5.157, -1.999, -7.142), (-5.332, -2.067, -7.192), (-5.507, -2.134, -7.142), (-5.635, -2.184, -7.004), (-5.178, -3.213, -6.817), (-5.135, -3.187, -6.629), (-5.019, -3.114, -6.492), (-4.859, -3.016, -6.441), (-4.7, -2.917, -6.492), (-4.583, -2.844, -6.629), (-4.54, -2.818, -6.817), (-4.583, -2.844, -7.004), (-4.7, -2.917, -7.142), (-4.859, -3.016, -7.192), (-5.019, -3.114, -7.142), (-5.135, -3.187, -7.004), (-4.498, -4.114, -6.817), (-4.46, -4.08, -6.629), (-4.359, -3.988, -6.492), (-4.22, -3.862, -6.441), (-4.082, -3.735, -6.492), (-3.98, -3.643, -6.629), (-3.943, -3.609, -6.817), (-3.98, -3.643, -7.004), (-4.082, -3.735, -7.142), (-4.22, -3.862, -7.192), (-4.359, -3.988, -7.142), (-4.46, -4.08, -7.004), (-3.663, -4.875, -6.817), (-3.633, -4.835, -6.629), (-3.55, -4.725, -6.492), (-3.437, -4.576, -6.441), (-3.324, -4.426, -6.492), (-3.241, -4.316, -6.629), (-3.211, -4.276, -6.817), (-3.241, -4.316, -7.004), (-3.324, -4.426, -7.142), (-3.437, -4.576, -7.192), (-3.55, -4.725, -7.142), (-3.633, -4.835, -7.004), (-2.703, -5.47, -6.817), (-2.68, -5.425, -6.629), (-2.619, -5.302, -6.492), (-2.536, -5.134, -6.441), (-2.452, -4.966, -6.492), (-2.391, -4.843, -6.629), (-2.368, -4.798, -6.817), (-2.391, -4.843, -7.004), (-2.452, -4.966, -7.142), (-2.536, -5.134, -7.192), (-2.619, -5.302, -7.142), (-2.68, -5.425, -7.004), (-1.65, -5.878, -6.817), (-1.636, -5.829, -6.629), (-1.598, -5.697, -6.492), (-1.547, -5.517, -6.441), (-1.496, -5.336, -6.492), (-1.458, -5.204, -6.629), (-1.444, -5.156, -6.817), (-1.458, -5.204, -7.004), (-1.496, -5.336, -7.142), (-1.547, -5.517, -7.192), (-1.598, -5.697, -7.142), (-1.636, -5.829, -7.004), (-0.5397, -6.085, -6.817), (-0.535, -6.035, -6.629), (-0.5224, -5.898, -6.492), (-0.5051, -5.711, -6.441), (-0.4877, -5.525, -6.492), (-0.4751, -5.388, -6.629), (-0.4704, -5.338, -6.817), (-0.4751, -5.388, -7.004), (-0.4877, -5.525, -7.142), (-0.5051, -5.711, -7.192), (-0.5224, -5.898, -7.142), (-0.535, -6.035, -7.004), (0.5896, -6.085, -6.817), (0.585, -6.035, -6.629), (0.5723, -5.898, -6.492), (0.555, -5.711, -6.441), (0.5377, -5.525, -6.492), (0.525, -5.388, -6.629), (0.5204, -5.338, -6.817), (0.525, -5.388, -7.004), (0.5377, -5.525, -7.142), (0.555, -5.711, -7.192), (0.5723, -5.898, -7.142), (0.585, -6.035, -7.004), (1.7, -5.878, -6.817), (1.686, -5.829, -6.629), (1.648, -5.697, -6.492), (1.597, -5.517, -6.441), (1.546, -5.336, -6.492), (1.508, -5.204, -6.629), (1.494, -5.156, -6.817), (1.508, -5.204, -7.004), (1.546, -5.336, -7.142), (1.597, -5.517, -7.192), (1.648, -5.697, -7.142), (1.686, -5.829, -7.004), (2.753, -5.47, -6.817), (2.73, -5.425, -6.629), (2.669, -5.302, -6.492), (2.586, -5.134, -6.441), (2.502, -4.966, -6.492), (2.441, -4.843, -6.629), (2.418, -4.798, -6.817), (2.441, -4.843, -7.004), (2.502, -4.966, -7.142), (2.586, -5.134, -7.192), (2.669, -5.302, -7.142), (2.73, -5.425, -7.004), (3.713, -4.875, -6.817), (3.683, -4.835, -6.629), (3.6, -4.725, -6.492), (3.487, -4.576, -6.441), (3.374, -4.426, -6.492), (3.291, -4.316, -6.629), (3.261, -4.276, -6.817), (3.291, -4.316, -7.004), (3.374, -4.426, -7.142), (3.487, -4.576, -7.192), (3.6, -4.725, -7.142), (3.683, -4.835, -7.004), (4.548, -4.114, -6.817), (4.51, -4.08, -6.629), (4.409, -3.988, -6.492), (4.27, -3.862, -6.441), (4.132, -3.735, -6.492), (4.03, -3.643, -6.629), (3.993, -3.609, -6.817), (4.03, -3.643, -7.004), (4.132, -3.735, -7.142), (4.27, -3.862, -7.192), (4.409, -3.988, -7.142), (4.51, -4.08, -7.004), (5.228, -3.213, -6.817), (5.185, -3.187, -6.629), (5.069, -3.114, -6.492), (4.909, -3.016, -6.441), (4.75, -2.917, -6.492), (4.633, -2.844, -6.629), (4.59, -2.818, -6.817), (4.633, -2.844, -7.004), (4.75, -2.917, -7.142), (4.909, -3.016, -7.192), (5.069, -3.114, -7.142), (5.185, -3.187, -7.004), (5.732, -2.202, -6.817), (5.685, -2.184, -6.629), (5.557, -2.134, -6.492), (5.382, -2.067, -6.441), (5.207, -1.999, -6.492), (5.079, -1.949, -6.629), (5.032, -1.931, -6.817), (5.079, -1.949, -7.004), (5.207, -1.999, -7.142), (5.382, -2.067, -7.192), (5.557, -2.134, -7.142), (5.685, -2.184, -7.004), (6.041, -1.116, -6.817), (5.991, -1.107, -6.629), (5.856, -1.081, -6.492), (5.672, -1.047, -6.441), (5.487, -1.013, -6.492), (5.352, -0.9873, -6.629), (5.303, -0.9781, -6.817), (5.352, -0.9873, -7.004), (5.487, -1.013, -7.142), (5.672, -1.047, -7.192), (5.856, -1.081, -7.142), (5.991, -1.107, -7.004)], [], [(10, 11, 13, 12), (12, 13, 15, 14), (14, 15, 17, 16), (16, 17, 19, 18), (18, 19, 21, 20), (20, 21, 23, 22), (13, 11, 25, 23, 21, 19, 17, 15), (24, 25, 11, 10), (22, 23, 25, 24), (10, 12, 14, 16, 18, 20, 22, 24), (26, 27, 29, 28), (28, 29, 31, 30), (30, 31, 33, 32), (32, 33, 35, 34), (34, 35, 37, 36), (36, 37, 39, 38), (29, 27, 41, 39, 37, 35, 33, 31), (40, 41, 27, 26), (38, 39, 41, 40), (26, 28, 30, 32, 34, 36, 38, 40), (42, 43, 45, 44), (44, 45, 47, 46), (46, 47, 49, 48), (48, 49, 51, 50), (50, 51, 53, 52), (52, 53, 55, 54), (45, 43, 57, 55, 53, 51, 49, 47), (56, 57, 43, 42), (54, 55, 57, 56), (42, 44, 46, 48, 50, 52, 54, 56), (58, 59, 61, 60), (60, 61, 63, 62), (62, 63, 65, 64), (64, 65, 67, 66), (66, 67, 69, 68), (68, 69, 71, 70), (61, 59, 73, 71, 69, 67, 65, 63), (72, 73, 59, 58), (70, 71, 73, 72), (58, 60, 62, 64, 66, 68, 70, 72), (74, 75, 77, 76), (76, 77, 79, 78), (78, 79, 81, 80), (80, 81, 83, 82), (82, 83, 85, 84), (84, 85, 87, 86), (77, 75, 89, 87, 85, 83, 81, 79), (88, 89, 75, 74), (86, 87, 89, 88), (74, 76, 78, 80, 82, 84, 86, 88), (90, 91, 93, 92), (92, 93, 95, 94), (94, 95, 97, 96), (96, 97, 99, 98), (98, 99, 101, 100), (100, 101, 103, 102), (93, 91, 105, 103, 101, 99, 97, 95), (104, 105, 91, 90), (102, 103, 105, 104), (90, 92, 94, 96, 98, 100, 102, 104), (106, 107, 109, 108), (108, 109, 111, 110), (110, 111, 113, 112), (112, 113, 115, 114), (114, 115, 117, 116), (116, 117, 119, 118), (109, 107, 121, 119, 117, 115, 113, 111), (120, 121, 107, 106), (118, 119, 121, 120), (106, 108, 110, 112, 114, 116, 118, 120), (5, 0, 4, 1), (1, 4, 3, 2), (5, 0, 6, 9), (9, 6, 8, 7), (122, 134, 135, 123), (123, 135, 136, 124), (124, 136, 137, 125), (125, 137, 138, 126), (126, 138, 139, 127), (127, 139, 140, 128), (128, 140, 141, 129), (129, 141, 142, 130), (130, 142, 143, 131), (131, 143, 144, 132), (132, 144, 145, 133), (122, 133, 145, 134), (134, 146, 147, 135), (135, 147, 148, 136), (136, 148, 149, 137), (137, 149, 150, 138), (138, 150, 151, 139), (139, 151, 152, 140), (140, 152, 153, 141), (141, 153, 154, 142), (142, 154, 155, 143), (143, 155, 156, 144), (144, 156, 157, 145), (145, 157, 146, 134), (146, 158, 159, 147), (147, 159, 160, 148), (148, 160, 161, 149), (149, 161, 162, 150), (150, 162, 163, 151), (151, 163, 164, 152), (152, 164, 165, 153), (153, 165, 166, 154), (154, 166, 167, 155), (155, 167, 168, 156), (156, 168, 169, 157), (157, 169, 158, 146), (158, 170, 171, 159), (159, 171, 172, 160), (160, 172, 173, 161), (161, 173, 174, 162), (162, 174, 175, 163), (163, 175, 176, 164), (164, 176, 177, 165), (165, 177, 178, 166), (166, 178, 179, 167), (167, 179, 180, 168), (168, 180, 181, 169), (169, 181, 170, 158), (170, 182, 183, 171), (171, 183, 184, 172), (172, 184, 185, 173), (173, 185, 186, 174), (174, 186, 187, 175), (175, 187, 188, 176), (176, 188, 189, 177), (177, 189, 190, 178), (178, 190, 191, 179), (179, 191, 192, 180), (180, 192, 193, 181), (181, 193, 182, 170), (182, 194, 195, 183), (183, 195, 196, 184), (184, 196, 197, 185), (185, 197, 198, 186), (186, 198, 199, 187), (187, 199, 200, 188), (188, 200, 201, 189), (189, 201, 202, 190), (190, 202, 203, 191), (191, 203, 204, 192), (192, 204, 205, 193), (193, 205, 194, 182), (194, 206, 207, 195), (195, 207, 208, 196), (196, 208, 209, 197), (197, 209, 210, 198), (198, 210, 211, 199), (199, 211, 212, 200), (200, 212, 213, 201), (201, 213, 214, 202), (202, 214, 215, 203), (203, 215, 216, 204), (204, 216, 217, 205), (205, 217, 206, 194), (206, 218, 219, 207), (207, 219, 220, 208), (208, 220, 221, 209), (209, 221, 222, 210), (210, 222, 223, 211), (211, 223, 224, 212), (212, 224, 225, 213), (213, 225, 226, 214), (214, 226, 227, 215), (215, 227, 228, 216), (216, 228, 229, 217), (217, 229, 218, 206), (218, 230, 231, 219), (219, 231, 232, 220), (220, 232, 233, 221), (221, 233, 234, 222), (222, 234, 235, 223), (223, 235, 236, 224), (224, 236, 237, 225), (225, 237, 238, 226), (226, 238, 239, 227), (227, 239, 240, 228), (228, 240, 241, 229), (229, 241, 230, 218), (230, 242, 243, 231), (231, 243, 244, 232), (232, 244, 245, 233), (233, 245, 246, 234), (234, 246, 247, 235), (235, 247, 248, 236), (236, 248, 249, 237), (237, 249, 250, 238), (238, 250, 251, 239), (239, 251, 252, 240), (240, 252, 253, 241), (241, 253, 242, 230), (242, 254, 255, 243), (243, 255, 256, 244), (244, 256, 257, 245), (245, 257, 258, 246), (246, 258, 259, 247), (247, 259, 260, 248), (248, 260, 261, 249), (249, 261, 262, 250), (250, 262, 263, 251), (251, 263, 264, 252), (252, 264, 265, 253), (253, 265, 254, 242), (254, 266, 267, 255), (255, 267, 268, 256), (256, 268, 269, 257), (257, 269, 270, 258), (258, 270, 271, 259), (259, 271, 272, 260), (260, 272, 273, 261), (261, 273, 274, 262), (262, 274, 275, 263), (263, 275, 276, 264), (264, 276, 277, 265), (265, 277, 266, 254), (266, 278, 279, 267), (267, 279, 280, 268), (268, 280, 281, 269), (269, 281, 282, 270), (270, 282, 283, 271), (271, 283, 284, 272), (272, 284, 285, 273), (273, 285, 286, 274), (274, 286, 287, 275), (275, 287, 288, 276), (276, 288, 289, 277), (277, 289, 278, 266), (278, 290, 291, 279), (279, 291, 292, 280), (280, 292, 293, 281), (281, 293, 294, 282), (282, 294, 295, 283), (283, 295, 296, 284), (284, 296, 297, 285), (285, 297, 298, 286), (286, 298, 299, 287), (287, 299, 300, 288), (288, 300, 301, 289), (289, 301, 290, 278), (290, 302, 303, 291), (291, 303, 304, 292), (292, 304, 305, 293), (293, 305, 306, 294), (294, 306, 307, 295), (295, 307, 308, 296), (296, 308, 309, 297), (297, 309, 310, 298), (298, 310, 311, 299), (299, 311, 312, 300), (300, 312, 313, 301), (301, 313, 302, 290), (302, 314, 315, 303), (303, 315, 316, 304), (304, 316, 317, 305), (305, 317, 318, 306), (306, 318, 319, 307), (307, 319, 320, 308), (308, 320, 321, 309), (309, 321, 322, 310), (310, 322, 323, 311), (311, 323, 324, 312), (312, 324, 325, 313), (313, 325, 314, 302), (314, 326, 327, 315), (315, 327, 328, 316), (316, 328, 329, 317), (317, 329, 330, 318), (318, 330, 331, 319), (319, 331, 332, 320), (320, 332, 333, 321), (321, 333, 334, 322), (322, 334, 335, 323), (323, 335, 336, 324), (324, 336, 337, 325), (325, 337, 326, 314), (326, 338, 339, 327), (327, 339, 340, 328), (328, 340, 341, 329), (329, 341, 342, 330), (330, 342, 343, 331), (331, 343, 344, 332), (332, 344, 345, 333), (333, 345, 346, 334), (334, 346, 347, 335), (335, 347, 348, 336), (336, 348, 349, 337), (337, 349, 338, 326), (338, 350, 351, 339), (339, 351, 352, 340), (340, 352, 353, 341), (341, 353, 354, 342), (342, 354, 355, 343), (343, 355, 356, 344), (344, 356, 357, 345), (345, 357, 358, 346), (346, 358, 359, 347), (347, 359, 360, 348), (348, 360, 361, 349), (349, 361, 350, 338), (350, 362, 363, 351), (351, 363, 364, 352), (352, 364, 365, 353), (353, 365, 366, 354), (354, 366, 367, 355), (355, 367, 368, 356), (356, 368, 369, 357), (357, 369, 370, 358), (358, 370, 371, 359), (359, 371, 372, 360), (360, 372, 373, 361), (361, 373, 362, 350), (362, 374, 375, 363), (363, 375, 376, 364), (364, 376, 377, 365), (365, 377, 378, 366), (366, 378, 379, 367), (367, 379, 380, 368), (368, 380, 381, 369), (369, 381, 382, 370), (370, 382, 383, 371), (371, 383, 384, 372), (372, 384, 385, 373), (373, 385, 374, 362), (374, 386, 387, 375), (375, 387, 388, 376), (376, 388, 389, 377), (377, 389, 390, 378), (378, 390, 391, 379), (379, 391, 392, 380), (380, 392, 393, 381), (381, 393, 394, 382), (382, 394, 395, 383), (383, 395, 396, 384), (384, 396, 397, 385), (385, 397, 386, 374), (386, 398, 399, 387), (387, 399, 400, 388), (388, 400, 401, 389), (389, 401, 402, 390), (390, 402, 403, 391), (391, 403, 404, 392), (392, 404, 405, 393), (393, 405, 406, 394), (394, 406, 407, 395), (395, 407, 408, 396), (396, 408, 409, 397), (397, 409, 398, 386), (398, 410, 411, 399), (399, 411, 412, 400), (400, 412, 413, 401), (401, 413, 414, 402), (402, 414, 415, 403), (403, 415, 416, 404), (404, 416, 417, 405), (405, 417, 418, 406), (406, 418, 419, 407), (407, 419, 420, 408), (408, 420, 421, 409), (409, 421, 410, 398), (410, 422, 423, 411), (411, 423, 424, 412), (412, 424, 425, 413), (413, 425, 426, 414), (414, 426, 427, 415), (415, 427, 428, 416), (416, 428, 429, 417), (417, 429, 430, 418), (418, 430, 431, 419), (419, 431, 432, 420), (420, 432, 433, 421), (421, 433, 422, 410), (422, 434, 435, 423), (423, 435, 436, 424), (424, 436, 437, 425), (425, 437, 438, 426), (426, 438, 439, 427), (427, 439, 440, 428), (428, 440, 441, 429), (429, 441, 442, 430), (430, 442, 443, 431), (431, 443, 444, 432), (432, 444, 445, 433), (433, 445, 434, 422), (434, 446, 447, 435), (435, 447, 448, 436), (436, 448, 449, 437), (437, 449, 450, 438), (438, 450, 451, 439), (439, 451, 452, 440), (440, 452, 453, 441), (441, 453, 454, 442), (442, 454, 455, 443), (443, 455, 456, 444), (444, 456, 457, 445), (445, 457, 446, 434), (446, 458, 459, 447), (447, 459, 460, 448), (448, 460, 461, 449), (449, 461, 462, 450), (450, 462, 463, 451), (451, 463, 464, 452), (452, 464, 465, 453), (453, 465, 466, 454), (454, 466, 467, 455), (455, 467, 468, 456), (456, 468, 469, 457), (457, 469, 458, 446), (458, 470, 471, 459), (459, 471, 472, 460), (460, 472, 473, 461), (461, 473, 474, 462), (462, 474, 475, 463), (463, 475, 476, 464), (464, 476, 477, 465), (465, 477, 478, 466), (466, 478, 479, 467), (467, 479, 480, 468), (468, 480, 481, 469), (469, 481, 470, 458), (470, 482, 483, 471), (471, 483, 484, 472), (472, 484, 485, 473), (473, 485, 486, 474), (474, 486, 487, 475), (475, 487, 488, 476), (476, 488, 489, 477), (477, 489, 490, 478), (478, 490, 491, 479), (479, 491, 492, 480), (480, 492, 493, 481), (481, 493, 482, 470), (482, 494, 495, 483), (483, 495, 496, 484), (484, 496, 497, 485), (485, 497, 498, 486), (486, 498, 499, 487), (487, 499, 500, 488), (488, 500, 501, 489), (489, 501, 502, 490), (490, 502, 503, 491), (491, 503, 504, 492), (492, 504, 505, 493), (493, 505, 494, 482), (494, 506, 507, 495), (495, 507, 508, 496), (496, 508, 509, 497), (497, 509, 510, 498), (498, 510, 511, 499), (499, 511, 512, 500), (500, 512, 513, 501), (501, 513, 514, 502), (502, 514, 515, 503), (503, 515, 516, 504), (504, 516, 517, 505), (505, 517, 506, 494), (506, 518, 519, 507), (507, 519, 520, 508), (508, 520, 521, 509), (509, 521, 522, 510), (510, 522, 523, 511), (511, 523, 524, 512), (512, 524, 525, 513), (513, 525, 526, 514), (514, 526, 527, 515), (515, 527, 528, 516), (516, 528, 529, 517), (517, 529, 518, 506), (518, 122, 123, 519), (519, 123, 124, 520), (520, 124, 125, 521), (521, 125, 126, 522), (522, 126, 127, 523), (523, 127, 128, 524), (524, 128, 129, 525), (525, 129, 130, 526), (526, 130, 131, 527), (527, 131, 132, 528), (528, 132, 133, 529), (529, 133, 122, 518), (530, 542, 543, 531), (531, 543, 544, 532), (532, 544, 545, 533), (533, 545, 546, 534), (534, 546, 547, 535), (535, 547, 548, 536), (536, 548, 549, 537), (537, 549, 550, 538), (538, 550, 551, 539), (539, 551, 552, 540), (540, 552, 553, 541), (530, 541, 553, 542), (542, 554, 555, 543), (543, 555, 556, 544), (544, 556, 557, 545), (545, 557, 558, 546), (546, 558, 559, 547), (547, 559, 560, 548), (548, 560, 561, 549), (549, 561, 562, 550), (550, 562, 563, 551), (551, 563, 564, 552), (552, 564, 565, 553), (553, 565, 554, 542), (554, 566, 567, 555), (555, 567, 568, 556), (556, 568, 569, 557), (557, 569, 570, 558), (558, 570, 571, 559), (559, 571, 572, 560), (560, 572, 573, 561), (561, 573, 574, 562), (562, 574, 575, 563), (563, 575, 576, 564), (564, 576, 577, 565), (565, 577, 566, 554), (566, 578, 579, 567), (567, 579, 580, 568), (568, 580, 581, 569), (569, 581, 582, 570), (570, 582, 583, 571), (571, 583, 584, 572), (572, 584, 585, 573), (573, 585, 586, 574), (574, 586, 587, 575), (575, 587, 588, 576), (576, 588, 589, 577), (577, 589, 578, 566), (578, 590, 591, 579), (579, 591, 592, 580), (580, 592, 593, 581), (581, 593, 594, 582), (582, 594, 595, 583), (583, 595, 596, 584), (584, 596, 597, 585), (585, 597, 598, 586), (586, 598, 599, 587), (587, 599, 600, 588), (588, 600, 601, 589), (589, 601, 590, 578), (590, 602, 603, 591), (591, 603, 604, 592), (592, 604, 605, 593), (593, 605, 606, 594), (594, 606, 607, 595), (595, 607, 608, 596), (596, 608, 609, 597), (597, 609, 610, 598), (598, 610, 611, 599), (599, 611, 612, 600), (600, 612, 613, 601), (601, 613, 602, 590), (602, 614, 615, 603), (603, 615, 616, 604), (604, 616, 617, 605), (605, 617, 618, 606), (606, 618, 619, 607), (607, 619, 620, 608), (608, 620, 621, 609), (609, 621, 622, 610), (610, 622, 623, 611), (611, 623, 624, 612), (612, 624, 625, 613), (613, 625, 614, 602), (614, 626, 627, 615), (615, 627, 628, 616), (616, 628, 629, 617), (617, 629, 630, 618), (618, 630, 631, 619), (619, 631, 632, 620), (620, 632, 633, 621), (621, 633, 634, 622), (622, 634, 635, 623), (623, 635, 636, 624), (624, 636, 637, 625), (625, 637, 626, 614), (626, 638, 639, 627), (627, 639, 640, 628), (628, 640, 641, 629), (629, 641, 642, 630), (630, 642, 643, 631), (631, 643, 644, 632), (632, 644, 645, 633), (633, 645, 646, 634), (634, 646, 647, 635), (635, 647, 648, 636), (636, 648, 649, 637), (637, 649, 638, 626), (638, 650, 651, 639), (639, 651, 652, 640), (640, 652, 653, 641), (641, 653, 654, 642), (642, 654, 655, 643), (643, 655, 656, 644), (644, 656, 657, 645), (645, 657, 658, 646), (646, 658, 659, 647), (647, 659, 660, 648), (648, 660, 661, 649), (649, 661, 650, 638), (650, 662, 663, 651), (651, 663, 664, 652), (652, 664, 665, 653), (653, 665, 666, 654), (654, 666, 667, 655), (655, 667, 668, 656), (656, 668, 669, 657), (657, 669, 670, 658), (658, 670, 671, 659), (659, 671, 672, 660), (660, 672, 673, 661), (661, 673, 662, 650), (662, 674, 675, 663), (663, 675, 676, 664), (664, 676, 677, 665), (665, 677, 678, 666), (666, 678, 679, 667), (667, 679, 680, 668), (668, 680, 681, 669), (669, 681, 682, 670), (670, 682, 683, 671), (671, 683, 684, 672), (672, 684, 685, 673), (673, 685, 674, 662), (674, 686, 687, 675), (675, 687, 688, 676), (676, 688, 689, 677), (677, 689, 690, 678), (678, 690, 691, 679), (679, 691, 692, 680), (680, 692, 693, 681), (681, 693, 694, 682), (682, 694, 695, 683), (683, 695, 696, 684), (684, 696, 697, 685), (685, 697, 686, 674), (686, 698, 699, 687), (687, 699, 700, 688), (688, 700, 701, 689), (689, 701, 702, 690), (690, 702, 703, 691), (691, 703, 704, 692), (692, 704, 705, 693), (693, 705, 706, 694), (694, 706, 707, 695), (695, 707, 708, 696), (696, 708, 709, 697), (697, 709, 698, 686), (698, 710, 711, 699), (699, 711, 712, 700), (700, 712, 713, 701), (701, 713, 714, 702), (702, 714, 715, 703), (703, 715, 716, 704), (704, 716, 717, 705), (705, 717, 718, 706), (706, 718, 719, 707), (707, 719, 720, 708), (708, 720, 721, 709), (709, 721, 710, 698), (710, 722, 723, 711), (711, 723, 724, 712), (712, 724, 725, 713), (713, 725, 726, 714), (714, 726, 727, 715), (715, 727, 728, 716), (716, 728, 729, 717), (717, 729, 730, 718), (718, 730, 731, 719), (719, 731, 732, 720), (720, 732, 733, 721), (721, 733, 722, 710), (722, 734, 735, 723), (723, 735, 736, 724), (724, 736, 737, 725), (725, 737, 738, 726), (726, 738, 739, 727), (727, 739, 740, 728), (728, 740, 741, 729), (729, 741, 742, 730), (730, 742, 743, 731), (731, 743, 744, 732), (732, 744, 745, 733), (733, 745, 734, 722), (734, 746, 747, 735), (735, 747, 748, 736), (736, 748, 749, 737), (737, 749, 750, 738), (738, 750, 751, 739), (739, 751, 752, 740), (740, 752, 753, 741), (741, 753, 754, 742), (742, 754, 755, 743), (743, 755, 756, 744), (744, 756, 757, 745), (745, 757, 746, 734), (746, 758, 759, 747), (747, 759, 760, 748), (748, 760, 761, 749), (749, 761, 762, 750), (750, 762, 763, 751), (751, 763, 764, 752), (752, 764, 765, 753), (753, 765, 766, 754), (754, 766, 767, 755), (755, 767, 768, 756), (756, 768, 769, 757), (757, 769, 758, 746), (758, 770, 771, 759), (759, 771, 772, 760), (760, 772, 773, 761), (761, 773, 774, 762), (762, 774, 775, 763), (763, 775, 776, 764), (764, 776, 777, 765), (765, 777, 778, 766), (766, 778, 779, 767), (767, 779, 780, 768), (768, 780, 781, 769), (769, 781, 770, 758), (770, 782, 783, 771), (771, 783, 784, 772), (772, 784, 785, 773), (773, 785, 786, 774), (774, 786, 787, 775), (775, 787, 788, 776), (776, 788, 789, 777), (777, 789, 790, 778), (778, 790, 791, 779), (779, 791, 792, 780), (780, 792, 793, 781), (781, 793, 782, 770), (782, 794, 795, 783), (783, 795, 796, 784), (784, 796, 797, 785), (785, 797, 798, 786), (786, 798, 799, 787), (787, 799, 800, 788), (788, 800, 801, 789), (789, 801, 802, 790), (790, 802, 803, 791), (791, 803, 804, 792), (792, 804, 805, 793), (793, 805, 794, 782), (794, 806, 807, 795), (795, 807, 808, 796), (796, 808, 809, 797), (797, 809, 810, 798), (798, 810, 811, 799), (799, 811, 812, 800), (800, 812, 813, 801), (801, 813, 814, 802), (802, 814, 815, 803), (803, 815, 816, 804), (804, 816, 817, 805), (805, 817, 806, 794), (806, 818, 819, 807), (807, 819, 820, 808), (808, 820, 821, 809), (809, 821, 822, 810), (810, 822, 823, 811), (811, 823, 824, 812), (812, 824, 825, 813), (813, 825, 826, 814), (814, 826, 827, 815), (815, 827, 828, 816), (816, 828, 829, 817), (817, 829, 818, 806), (818, 830, 831, 819), (819, 831, 832, 820), (820, 832, 833, 821), (821, 833, 834, 822), (822, 834, 835, 823), (823, 835, 836, 824), (824, 836, 837, 825), (825, 837, 838, 826), (826, 838, 839, 827), (827, 839, 840, 828), (828, 840, 841, 829), (829, 841, 830, 818), (830, 842, 843, 831), (831, 843, 844, 832), (832, 844, 845, 833), (833, 845, 846, 834), (834, 846, 847, 835), (835, 847, 848, 836), (836, 848, 849, 837), (837, 849, 850, 838), (838, 850, 851, 839), (839, 851, 852, 840), (840, 852, 853, 841), (841, 853, 842, 830), (842, 854, 855, 843), (843, 855, 856, 844), (844, 856, 857, 845), (845, 857, 858, 846), (846, 858, 859, 847), (847, 859, 860, 848), (848, 860, 861, 849), (849, 861, 862, 850), (850, 862, 863, 851), (851, 863, 864, 852), (852, 864, 865, 853), (853, 865, 854, 842), (854, 866, 867, 855), (855, 867, 868, 856), (856, 868, 869, 857), (857, 869, 870, 858), (858, 870, 871, 859), (859, 871, 872, 860), (860, 872, 873, 861), (861, 873, 874, 862), (862, 874, 875, 863), (863, 875, 876, 864), (864, 876, 877, 865), (865, 877, 866, 854), (866, 878, 879, 867), (867, 879, 880, 868), (868, 880, 881, 869), (869, 881, 882, 870), (870, 882, 883, 871), (871, 883, 884, 872), (872, 884, 885, 873), (873, 885, 886, 874), (874, 886, 887, 875), (875, 887, 888, 876), (876, 888, 889, 877), (877, 889, 878, 866), (878, 890, 891, 879), (879, 891, 892, 880), (880, 892, 893, 881), (881, 893, 894, 882), (882, 894, 895, 883), (883, 895, 896, 884), (884, 896, 897, 885), (885, 897, 898, 886), (886, 898, 899, 887), (887, 899, 900, 888), (888, 900, 901, 889), (889, 901, 890, 878), (890, 902, 903, 891), (891, 903, 904, 892), (892, 904, 905, 893), (893, 905, 906, 894), (894, 906, 907, 895), (895, 907, 908, 896), (896, 908, 909, 897), (897, 909, 910, 898), (898, 910, 911, 899), (899, 911, 912, 900), (900, 912, 913, 901), (901, 913, 902, 890), (902, 914, 915, 903), (903, 915, 916, 904), (904, 916, 917, 905), (905, 917, 918, 906), (906, 918, 919, 907), (907, 919, 920, 908), (908, 920, 921, 909), (909, 921, 922, 910), (910, 922, 923, 911), (911, 923, 924, 912), (912, 924, 925, 913), (913, 925, 914, 902), (914, 926, 927, 915), (915, 927, 928, 916), (916, 928, 929, 917), (917, 929, 930, 918), (918, 930, 931, 919), (919, 931, 932, 920), (920, 932, 933, 921), (921, 933, 934, 922), (922, 934, 935, 923), (923, 935, 936, 924), (924, 936, 937, 925), (925, 937, 926, 914), (926, 530, 531, 927), (927, 531, 532, 928), (928, 532, 533, 929), (929, 533, 534, 930), (930, 534, 535, 931), (931, 535, 536, 932), (932, 536, 537, 933), (933, 537, 538, 934), (934, 538, 539, 935), (935, 539, 540, 936), (936, 540, 541, 937), (937, 541, 530, 926)])
me_torus_002.polygons.foreach_set('use_smooth', [True] * 890)
me_torus_002.use_remesh_preserve_volume = False
me_torus_002.use_remesh_preserve_attributes = False
me_torus_002.use_mirror_vertex_groups = False
me_torus_002.update()
me_cube_003 = bpy.data.meshes.new('Cube.003')
me_cube_003.from_pydata([(-1.444, -0.9424, 24.89), (-1.283, -0.9722, 26.89), (-1.283, -0.9722, 24.89), (-1.642, -0.9582, 26.89), (-1.444, -0.9424, 26.89), (-1.642, -0.9582, 24.89), (-1.883, -0.9272, 26.89), (-1.883, -0.9272, 24.89), (-1.444, -1.314, 24.89), (-1.283, -1.284, 26.89), (-1.283, -1.284, 24.89), (-1.642, -1.298, 26.89), (-1.444, -1.314, 26.89), (-1.642, -1.298, 24.89), (-1.642, -1.128, 24.89), (-1.642, -1.128, 26.89), (-1.883, -1.329, 26.89), (-1.283, -1.128, 24.89), (-1.883, -1.329, 24.89), (-1.283, -1.128, 26.89), (-4.2, -0.9582, 24.89), (-6.956, -0.9424, 24.89), (-7.116, -0.9722, 26.89), (-7.116, -0.9722, 24.89), (-6.758, -0.9582, 26.89), (-6.956, -0.9424, 26.89), (-4.2, -0.9582, 26.89), (-6.758, -0.9582, 24.89), (-4.2, -0.9272, 24.89), (-4.2, -0.9272, 26.89), (-6.516, -0.9272, 26.89), (-6.516, -0.9272, 24.89), (-4.2, -1.298, 24.89), (-6.956, -1.314, 24.89), (-7.116, -1.284, 26.89), (-7.116, -1.284, 24.89), (-6.758, -1.298, 26.89), (-6.956, -1.314, 26.89), (-4.2, -1.298, 26.89), (-6.758, -1.298, 24.89), (-4.2, -1.329, 24.89), (-6.758, -1.128, 24.89), (-4.2, -1.329, 26.89), (-6.758, -1.128, 26.89), (-6.516, -1.329, 26.89), (-7.116, -1.128, 24.89), (-6.516, -1.329, 24.89), (-7.116, -1.128, 26.89), (-4.2, -1.128, 26.89), (-4.2, -1.128, 24.89), (-1.444, 0.9424, 24.89), (-1.283, 0.9722, 26.89), (-1.283, 0.9722, 24.89), (-1.642, 0.9582, 26.89), (-1.444, 0.9424, 26.89), (-1.642, 0.9582, 24.89), (-1.883, 0.9272, 26.89), (-1.883, 0.9272, 24.89), (-1.444, 1.314, 24.89), (-1.283, 1.284, 26.89), (-1.283, 1.284, 24.89), (-1.642, 1.298, 26.89), (-1.444, 1.314, 26.89), (-1.642, 1.298, 24.89), (-1.642, 1.128, 24.89), (-1.642, 1.128, 26.89), (-1.883, 1.329, 26.89), (-1.283, 1.128, 24.89), (-1.883, 1.329, 24.89), (-1.283, 1.128, 26.89), (-4.2, 0.9582, 24.89), (-6.956, 0.9424, 24.89), (-7.116, 0.9722, 26.89), (-7.116, 0.9722, 24.89), (-6.758, 0.9582, 26.89), (-6.956, 0.9424, 26.89), (-4.2, 0.9582, 26.89), (-6.758, 0.9582, 24.89), (-4.2, 0.9272, 24.89), (-4.2, 0.9272, 26.89), (-6.516, 0.9272, 26.89), (-6.516, 0.9272, 24.89), (-4.2, 1.298, 24.89), (-6.956, 1.314, 24.89), (-7.116, 1.284, 26.89), (-7.116, 1.284, 24.89), (-6.758, 1.298, 26.89), (-6.956, 1.314, 26.89), (-4.2, 1.298, 26.89), (-6.758, 1.298, 24.89), (-4.2, 1.329, 24.89), (-6.758, 1.128, 24.89), (-4.2, 1.329, 26.89), (-6.758, 1.128, 26.89), (-6.516, 1.329, 26.89), (-7.116, 1.128, 24.89), (-6.516, 1.329, 24.89), (-7.116, 1.128, 26.89), (-4.2, 1.128, 26.89), (-4.2, 1.128, 24.89), (0.9241, -0.945, -1.0), (0.7758, -1.0, 1.0), (0.7758, -1.0, -1.0), (0.8455, -0.8771, 1.0), (0.9241, -0.945, 1.0), (0.8455, -0.8771, -1.0), (1.0, -0.7943, 1.0), (1.0, -0.7943, -1.0), (-0.9241, -0.945, -1.0), (-0.7758, -1.0, 1.0), (-0.7758, -1.0, -1.0), (-0.8455, -0.8771, 1.0), (-0.9241, -0.945, 1.0), (-0.8455, -0.8771, -1.0), (0.0, -0.8771, -1.0), (0.0, -0.8771, 1.0), (-1.0, -0.7943, 1.0), (0.0, -1.0, -1.0), (-1.0, -0.7943, -1.0), (0.0, -1.0, 1.0), (0.8455, 0.0, -1.0), (0.9241, 0.945, -1.0), (0.7758, 1.0, 1.0), (0.7758, 1.0, -1.0), (0.8455, 0.8771, 1.0), (0.9241, 0.945, 1.0), (0.8455, 0.0, 1.0), (0.8455, 0.8771, -1.0), (1.0, 0.0, -1.0), (1.0, 0.0, 1.0), (1.0, 0.7943, 1.0), (1.0, 0.7943, -1.0), (-0.8455, 0.0, -1.0), (-0.9241, 0.945, -1.0), (-0.7758, 1.0, 1.0), (-0.7758, 1.0, -1.0), (-0.8455, 0.8771, 1.0), (-0.9241, 0.945, 1.0), (-0.8455, 0.0, 1.0), (-0.8455, 0.8771, -1.0), (-1.0, 0.0, -1.0), (0.0, 0.8771, -1.0), (-1.0, 0.0, 1.0), (0.0, 0.8771, 1.0), (-1.0, 0.7943, 1.0), (0.0, 1.0, -1.0), (-1.0, 0.7943, -1.0), (0.0, 1.0, 1.0), (0.0, 0.0, 1.0), (0.0, 0.0, -1.0), (-7.668, -0.9055, 22.95), (-7.238, -0.9582, 24.91), (-7.716, -0.9582, 24.68), (-7.215, -0.8405, 24.1), (-7.19, -0.9055, 23.18), (-7.693, -0.8405, 23.87), (-7.165, -0.7611, 22.29), (-7.643, -0.7611, 22.06), (-8.076, -0.9055, 37.72), (-7.551, -0.9582, 36.22), (-8.028, -0.9582, 35.99), (-7.573, -0.8405, 37.03), (-7.599, -0.9055, 37.95), (-8.051, -0.8405, 36.8), (-7.88, -0.8405, 30.33), (-7.403, -0.8405, 30.56), (-7.623, -0.7611, 38.83), (-7.88, -0.9582, 30.33), (-8.101, -0.7611, 38.61), (-7.403, -0.9582, 30.56), (-7.693, 5.935e-08, 23.87), (-7.668, 0.9055, 22.95), (-7.238, 0.9582, 24.91), (-7.716, 0.9582, 24.68), (-7.215, 0.8405, 24.1), (-7.19, 0.9055, 23.18), (-7.215, 7.812e-08, 24.1), (-7.693, 0.8405, 23.87), (-7.643, 7.845e-08, 22.06), (-7.165, 9.721e-08, 22.29), (-7.165, 0.7611, 22.29), (-7.643, 0.7611, 22.06), (-8.051, -7.747e-08, 36.8), (-8.076, 0.9055, 37.72), (-7.551, 0.9582, 36.22), (-8.028, 0.9582, 35.99), (-7.573, 0.8405, 37.03), (-7.599, 0.9055, 37.95), (-7.573, -5.87e-08, 37.03), (-8.051, 0.8405, 36.8), (-8.101, -9.656e-08, 38.61), (-7.88, 0.8405, 30.33), (-7.623, -7.78e-08, 38.83), (-7.403, 0.8405, 30.56), (-7.623, 0.7611, 38.83), (-7.88, 0.9582, 30.33), (-8.101, 0.7611, 38.61), (-7.403, 0.9582, 30.56), (-7.403, 9.382e-09, 30.56), (-7.88, -9.382e-09, 30.33), (-1.658, -0.9386, 16.22), (-2.09, -0.9932, 18.22), (-2.09, -0.9932, 16.22), (-1.887, -0.8712, 18.22), (-1.658, -0.9386, 18.22), (-1.887, -0.8712, 16.22), (-1.436, -0.7889, 18.22), (-1.436, -0.7889, 16.22), (-7.048, -0.9386, 16.22), (-6.615, -0.9932, 18.22), (-6.615, -0.9932, 16.22), (-6.819, -0.8712, 18.22), (-7.048, -0.9386, 18.22), (-6.819, -0.8712, 16.22), (-4.353, -0.8712, 16.22), (-4.353, -0.8712, 18.22), (-7.269, -0.7889, 18.22), (-4.353, -0.9932, 16.22), (-7.269, -0.7889, 16.22), (-4.353, -0.9932, 18.22), (-1.887, 0.0, 16.22), (-1.658, 0.9386, 16.22), (-2.09, 0.9932, 18.22), (-2.09, 0.9932, 16.22), (-1.887, 0.8712, 18.22), (-1.658, 0.9386, 18.22), (-1.887, 0.0, 18.22), (-1.887, 0.8712, 16.22), (-1.436, 0.0, 16.22), (-1.436, 0.0, 18.22), (-1.436, 0.7889, 18.22), (-1.436, 0.7889, 16.22), (-6.819, 0.0, 16.22), (-7.048, 0.9386, 16.22), (-6.615, 0.9932, 18.22), (-6.615, 0.9932, 16.22), (-6.819, 0.8712, 18.22), (-7.048, 0.9386, 18.22), (-6.819, 0.0, 18.22), (-6.819, 0.8712, 16.22), (-7.269, 0.0, 16.22), (-4.353, 0.8712, 16.22), (-7.269, 0.0, 18.22), (-4.353, 0.8712, 18.22), (-7.269, 0.7889, 18.22), (-4.353, 0.9932, 16.22), (-7.269, 0.7889, 16.22), (-4.353, 0.9932, 18.22), (-4.353, 0.0, 18.22), (-4.353, 0.0, 16.22)], [], [(26, 48, 15, 3), (7, 6, 4, 0), (29, 26, 3, 6), (7, 0, 2, 5), (6, 3, 1, 4), (28, 7, 5, 20), (20, 5, 14, 49), (0, 4, 1, 2), (28, 29, 6, 7), (2, 1, 19, 17), (3, 15, 19, 1), (5, 2, 17, 14), (38, 11, 15, 48), (18, 8, 12, 16), (42, 16, 11, 38), (18, 13, 10, 8), (16, 12, 9, 11), (40, 32, 13, 18), (32, 49, 14, 13), (8, 10, 9, 12), (40, 18, 16, 42), (10, 17, 19, 9), (11, 9, 19, 15), (13, 14, 17, 10), (26, 24, 43, 48), (31, 21, 25, 30), (29, 30, 24, 26), (31, 27, 23, 21), (30, 25, 22, 24), (28, 20, 27, 31), (20, 49, 41, 27), (21, 23, 22, 25), (28, 31, 30, 29), (23, 45, 47, 22), (24, 22, 47, 43), (27, 41, 45, 23), (38, 48, 43, 36), (46, 44, 37, 33), (42, 38, 36, 44), (46, 33, 35, 39), (44, 36, 34, 37), (40, 46, 39, 32), (32, 39, 41, 49), (33, 37, 34, 35), (40, 42, 44, 46), (35, 34, 47, 45), (36, 43, 47, 34), (39, 35, 45, 41), (76, 53, 65, 98), (57, 50, 54, 56), (79, 56, 53, 76), (57, 55, 52, 50), (56, 54, 51, 53), (78, 70, 55, 57), (70, 99, 64, 55), (50, 52, 51, 54), (78, 57, 56, 79), (52, 67, 69, 51), (53, 51, 69, 65), (55, 64, 67, 52), (88, 98, 65, 61), (68, 66, 62, 58), (92, 88, 61, 66), (68, 58, 60, 63), (66, 61, 59, 62), (90, 68, 63, 82), (82, 63, 64, 99), (58, 62, 59, 60), (90, 92, 66, 68), (60, 59, 69, 67), (61, 65, 69, 59), (63, 60, 67, 64), (76, 98, 93, 74), (81, 80, 75, 71), (79, 76, 74, 80), (81, 71, 73, 77), (80, 74, 72, 75), (78, 81, 77, 70), (70, 77, 91, 99), (71, 75, 72, 73), (78, 79, 80, 81), (73, 72, 97, 95), (74, 93, 97, 72), (77, 73, 95, 91), (88, 86, 93, 98), (96, 83, 87, 94), (92, 94, 86, 88), (96, 89, 85, 83), (94, 87, 84, 86), (90, 82, 89, 96), (82, 99, 91, 89), (83, 85, 84, 87), (90, 96, 94, 92), (85, 95, 97, 84), (86, 84, 97, 93), (89, 91, 95, 85), (126, 148, 115, 103), (107, 106, 104, 100), (129, 126, 103, 106), (107, 100, 102, 105), (106, 103, 101, 104), (128, 107, 105, 120), (120, 105, 114, 149), (100, 104, 101, 102), (128, 129, 106, 107), (102, 101, 119, 117), (103, 115, 119, 101), (105, 102, 117, 114), (138, 111, 115, 148), (118, 108, 112, 116), (142, 116, 111, 138), (118, 113, 110, 108), (116, 112, 109, 111), (140, 132, 113, 118), (132, 149, 114, 113), (108, 110, 109, 112), (140, 118, 116, 142), (110, 117, 119, 109), (111, 109, 119, 115), (113, 114, 117, 110), (126, 124, 143, 148), (131, 121, 125, 130), (129, 130, 124, 126), (131, 127, 123, 121), (130, 125, 122, 124), (128, 120, 127, 131), (120, 149, 141, 127), (121, 123, 122, 125), (128, 131, 130, 129), (123, 145, 147, 122), (124, 122, 147, 143), (127, 141, 145, 123), (138, 148, 143, 136), (146, 144, 137, 133), (142, 138, 136, 144), (146, 133, 135, 139), (144, 136, 134, 137), (140, 146, 139, 132), (132, 139, 141, 149), (133, 137, 134, 135), (140, 142, 144, 146), (135, 134, 147, 145), (136, 143, 147, 134), (139, 135, 145, 141), (176, 198, 165, 153), (157, 156, 154, 150), (179, 176, 153, 156), (157, 150, 152, 155), (156, 153, 151, 154), (178, 157, 155, 170), (170, 155, 164, 199), (150, 154, 151, 152), (178, 179, 156, 157), (152, 151, 169, 167), (153, 165, 169, 151), (155, 152, 167, 164), (188, 161, 165, 198), (168, 158, 162, 166), (192, 166, 161, 188), (168, 163, 160, 158), (166, 162, 159, 161), (190, 182, 163, 168), (182, 199, 164, 163), (158, 160, 159, 162), (190, 168, 166, 192), (160, 167, 169, 159), (161, 159, 169, 165), (163, 164, 167, 160), (176, 174, 193, 198), (181, 171, 175, 180), (179, 180, 174, 176), (181, 177, 173, 171), (180, 175, 172, 174), (178, 170, 177, 181), (170, 199, 191, 177), (171, 173, 172, 175), (178, 181, 180, 179), (173, 195, 197, 172), (174, 172, 197, 193), (177, 191, 195, 173), (188, 198, 193, 186), (196, 194, 187, 183), (192, 188, 186, 194), (196, 183, 185, 189), (194, 186, 184, 187), (190, 196, 189, 182), (182, 189, 191, 199), (183, 187, 184, 185), (190, 192, 194, 196), (185, 184, 197, 195), (186, 193, 197, 184), (189, 185, 195, 191), (226, 248, 215, 203), (207, 206, 204, 200), (229, 226, 203, 206), (207, 200, 202, 205), (206, 203, 201, 204), (228, 207, 205, 220), (220, 205, 214, 249), (200, 204, 201, 202), (228, 229, 206, 207), (202, 201, 219, 217), (203, 215, 219, 201), (205, 202, 217, 214), (238, 211, 215, 248), (218, 208, 212, 216), (242, 216, 211, 238), (218, 213, 210, 208), (216, 212, 209, 211), (240, 232, 213, 218), (232, 249, 214, 213), (208, 210, 209, 212), (240, 218, 216, 242), (210, 217, 219, 209), (211, 209, 219, 215), (213, 214, 217, 210), (226, 224, 243, 248), (231, 221, 225, 230), (229, 230, 224, 226), (231, 227, 223, 221), (230, 225, 222, 224), (228, 220, 227, 231), (220, 249, 241, 227), (221, 223, 222, 225), (228, 231, 230, 229), (223, 245, 247, 222), (224, 222, 247, 243), (227, 241, 245, 223), (238, 248, 243, 236), (246, 244, 237, 233), (242, 238, 236, 244), (246, 233, 235, 239), (244, 236, 234, 237), (240, 246, 239, 232), (232, 239, 241, 249), (233, 237, 234, 235), (240, 242, 244, 246), (235, 234, 247, 245), (236, 243, 247, 234), (239, 235, 245, 241)])
me_cube_003.polygons.foreach_set('use_smooth', [True] * 240)
me_cube_003.materials.append(mat_material)
me_cube_003.use_remesh_preserve_volume = False
me_cube_003.use_remesh_preserve_attributes = False
me_cube_003.use_mirror_vertex_groups = False
me_cube_003.update()

# ---- objects
ob_smallwheels = bpy.data.objects.new('SmallWheels', me_torus_003)
ob_frame = bpy.data.objects.new('Frame', me_cube_005)
ob_bigwheels = bpy.data.objects.new('BigWheels', me_torus_002)
ob_seat = bpy.data.objects.new('Seat', me_cube_003)
ob_lamp = bpy.data.objects.new('Lamp', light_lamp)
ob_camera = bpy.data.objects.new('Camera', cam_camera)

# ---- transforms, parenting, visibility, modifiers, constraints
ob_smallwheels.location = (-1.875, -0.01927, -3.038)
ob_smallwheels.rotation_euler = (-1.571, 1.571, 0.0)
ob_smallwheels.scale = (0.9143, 0.9143, 0.9143)
ob_smallwheels.lineart.crease_threshold = 0.0
_m = ob_smallwheels.modifiers.new('Mirror', 'MIRROR')
_m.use_axis = (False, False, True)
ob_frame.location = (-1.893, -0.002069, -2.591)
ob_frame.scale = (0.2341, 0.1978, 0.3081)
ob_frame.lineart.crease_threshold = 0.0
ob_bigwheels.location = (0.3039, -0.001842, -1.489)
ob_bigwheels.rotation_euler = (-1.571, 1.571, 0.0)
ob_bigwheels.scale = (0.3464, 0.3464, 0.3464)
ob_bigwheels.lineart.crease_threshold = 0.0
_m = ob_bigwheels.modifiers.new('Mirror', 'MIRROR')
_m.use_axis = (False, False, True)
ob_seat.location = (2.674, 0.0, -2.54)
ob_seat.scale = (0.6143, 1.87, 0.1475)
ob_seat.lock_rotations_4d = False
ob_seat.empty_display_type = 'ARROWS'
ob_seat.lineart.crease_threshold = 0.0
ob_lamp.location = (4.076, 1.005, 5.904)
ob_lamp.rotation_euler = (0.6503, 0.05522, 1.866)
ob_lamp.lock_rotations_4d = False
ob_lamp.empty_display_type = 'ARROWS'
ob_lamp.color = (0.0, 0.0, 0.0, 0.0)
ob_lamp.lineart.crease_threshold = 0.0
ob_camera.location = (7.481, -6.508, 5.344)
ob_camera.rotation_euler = (1.109, 0.01082, 0.8149)
ob_camera.lock_rotations_4d = False
ob_camera.empty_display_type = 'ARROWS'
ob_camera.color = (0.0, 0.0, 0.0, 0.0)
ob_camera.display_type = 'WIRE'
ob_camera.lineart.crease_threshold = 0.0

# ---- collection membership
col_collection_1.objects.link(ob_smallwheels)
col_collection_1.objects.link(ob_frame)
col_collection_1.objects.link(ob_bigwheels)
col_collection_1.objects.link(ob_seat)
col_collection_1.objects.link(ob_lamp)
col_collection_1.objects.link(ob_camera)

# ---- scene / render settings (as saved in the file)
scene.camera = ob_camera
scene.frame_start = 1; scene.frame_end = 250; scene.frame_set(1)
scene.render.engine = 'BLENDER_EEVEE_NEXT'
scene.render.resolution_percentage = 50
scene.render.dither_intensity = 0.0
scene.cycles.use_denoising = False
scene.cycles.samples = 10
scene.cycles.sampling_pattern = 'TABULATED_SOBOL'
scene.cycles.light_sampling_threshold = 0.0
scene.cycles.use_adaptive_sampling = False
scene.cycles.use_light_tree = False
scene.cycles.blur_glossy = 0.0
scene.cycles.pixel_filter_type = 'GAUSSIAN'
scene.cycles.sample_clamp_indirect = 0.0
scene.view_settings.view_transform = 'Standard'
bpy.context.view_layer.update()
